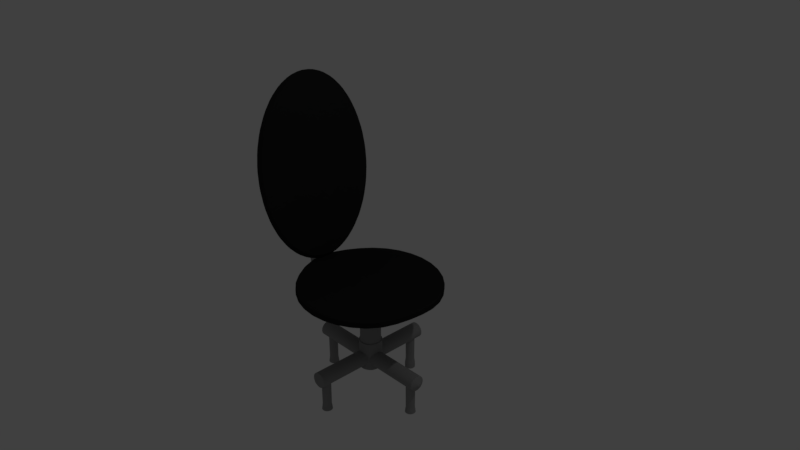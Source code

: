 # Source: ROLLY_CHAIR.blend  (saved by Blender 2.79.0; exported with 4.5.12 LTS)
import bpy
from mathutils import Matrix  # noqa: F401  (used for matrix-valued properties, if any)

bpy.ops.wm.read_factory_settings(use_empty=True)
scene = bpy.context.scene
scene.name = 'Scene'

# ---- collections
col_collection_1 = bpy.data.collections.new('Collection 1'); scene.collection.children.link(col_collection_1)

# ---- materials (node trees are filled in below, after node groups)
mat_material_002 = bpy.data.materials.new('Material.002')
mat_material_002.alpha_threshold = 0.0
mat_material_002.use_transparent_shadow = False
mat_material_002.diffuse_color = (0.2957, 0.2957, 0.2957, 1.0)
mat_material_002.roughness = 0.5
mat_material_001 = bpy.data.materials.new('Material.001')
mat_material_001.alpha_threshold = 0.0
mat_material_001.use_transparent_shadow = False
mat_material_001.diffuse_color = (0.01739, 0.01739, 0.01739, 1.0)
mat_material_001.roughness = 0.5

# ---- material node trees

# ---- world
world_world = bpy.data.worlds.new('World'); scene.world = world_world
world_world.color = (0.05088, 0.05088, 0.05088)
world_world.use_sun_shadow = False
world_world.sun_shadow_jitter_overblur = 0.0
world_world.cycles.sampling_method = 'MANUAL'

# ---- cameras
cam_camera = bpy.data.cameras.new('Camera')
cam_camera.clip_end = 100.0
cam_camera.lens = 35.0
cam_camera.sensor_width = 32.0
cam_camera.sensor_height = 18.0
cam_camera.ortho_scale = 7.314
cam_camera.dof.focus_distance = 0.0
cam_camera.dof.aperture_fstop = 128.0

# ---- lights
light_lamp = bpy.data.lights.new('Lamp', 'POINT')
light_lamp.transmission_factor = 0.0
light_lamp.cutoff_distance = 30.0
light_lamp.energy = 100.0
light_lamp.shadow_buffer_clip_start = 1.001
light_lamp.shadow_soft_size = 0.1
light_lamp.shadow_maximum_resolution = 0.006
light_lamp.use_absolute_resolution = True

# ---- meshes
me_circle_003 = bpy.data.meshes.new('Circle.003')
me_circle_003.from_pydata([(-2.039, 0.4394, -1.404), (-2.025, 0.4511, -1.404), (-2.014, 0.4654, -1.404), (-2.006, 0.4815, -1.402), (-2.001, 0.4989, -1.401), (-1.999, 0.5169, -1.401), (-2.001, 0.535, -1.403), (-2.007, 0.5524, -1.404), (-2.015, 0.5684, -1.404), (-2.027, 0.5823, -1.404), (-2.041, 0.5936, -1.404), (-2.058, 0.6019, -1.404), (-2.075, 0.6069, -1.404), (-2.093, 0.6084, -1.404), (-2.111, 0.6063, -1.404), (-2.129, 0.6008, -1.404), (-2.144, 0.5919, -1.404), (-2.158, 0.5802, -1.404), (-2.17, 0.5659, -1.404), (-2.178, 0.5497, -1.404), (-2.183, 0.5321, -1.402), (-2.184, 0.514, -1.401), (-2.182, 0.496, -1.401), (-2.177, 0.4788, -1.402), (-2.168, 0.4629, -1.404), (-2.156, 0.4491, -1.404), (-2.142, 0.4378, -1.404), (-2.126, 0.4295, -1.404), (-2.108, 0.4245, -1.404), (-2.09, 0.423, -1.404), (-2.072, 0.425, -1.404), (-2.055, 0.4306, -1.404), (-2.022, 0.4137, -1.868), (-2.004, 0.4293, -1.868), (-1.989, 0.4482, -1.868), (-1.978, 0.4695, -1.865), (-1.971, 0.4926, -1.864), (-1.969, 0.5166, -1.864), (-1.972, 0.5406, -1.866), (-1.979, 0.5637, -1.867), (-1.991, 0.5849, -1.868), (-2.006, 0.6033, -1.868), (-2.025, 0.6183, -1.868), (-2.047, 0.6293, -1.868), (-2.07, 0.636, -1.868), (-2.094, 0.6379, -1.868), (-2.118, 0.6352, -1.868), (-2.141, 0.6278, -1.868), (-2.162, 0.6161, -1.868), (-2.18, 0.6005, -1.868), (-2.195, 0.5816, -1.868), (-2.206, 0.5601, -1.867), (-2.213, 0.5368, -1.866), (-2.215, 0.5127, -1.864), (-2.212, 0.4888, -1.864), (-2.205, 0.466, -1.865), (-2.193, 0.445, -1.868), (-2.177, 0.4266, -1.868), (-2.159, 0.4116, -1.868), (-2.137, 0.4005, -1.868), (-2.114, 0.3939, -1.868), (-2.09, 0.3919, -1.868), (-2.066, 0.3947, -1.868), (-2.043, 0.402, -1.868), (-2.011, 0.3983, -1.868), (-1.99, 0.4162, -1.868), (-1.973, 0.438, -1.868), (-1.96, 0.4626, -1.865), (-1.952, 0.4892, -1.863), (-1.95, 0.5168, -1.864), (-1.953, 0.5445, -1.866), (-1.962, 0.5711, -1.867), (-1.975, 0.5955, -1.868), (-1.993, 0.6168, -1.868), (-2.015, 0.6341, -1.868), (-2.04, 0.6468, -1.868), (-2.066, 0.6545, -1.868), (-2.094, 0.6567, -1.868), (-2.122, 0.6536, -1.868), (-2.148, 0.6451, -1.868), (-2.173, 0.6316, -1.868), (-2.194, 0.6136, -1.868), (-2.211, 0.5918, -1.868), (-2.224, 0.567, -1.867), (-2.231, 0.5401, -1.865), (-2.234, 0.5124, -1.863), (-2.231, 0.4848, -1.863), (-2.222, 0.4585, -1.865), (-2.209, 0.4343, -1.868), (-2.191, 0.4131, -1.868), (-2.169, 0.3958, -1.868), (-2.144, 0.3831, -1.868), (-2.117, 0.3754, -1.868), (-2.09, 0.3731, -1.868), (-2.062, 0.3763, -1.868), (-2.036, 0.3848, -1.868), (-2.011, 0.3977, -2.268), (-1.99, 0.4157, -2.268), (-1.973, 0.4374, -2.267), (-1.96, 0.462, -2.265), (-1.952, 0.4886, -2.263), (-1.95, 0.5162, -2.263), (-1.953, 0.5439, -2.265), (-1.962, 0.5705, -2.267), (-1.975, 0.595, -2.268), (-1.993, 0.6162, -2.268), (-2.015, 0.6335, -2.268), (-2.04, 0.6462, -2.268), (-2.067, 0.6539, -2.268), (-2.094, 0.6562, -2.268), (-2.122, 0.653, -2.268), (-2.148, 0.6445, -2.268), (-2.173, 0.631, -2.268), (-2.194, 0.613, -2.268), (-2.211, 0.5912, -2.268), (-2.224, 0.5664, -2.267), (-2.232, 0.5395, -2.265), (-2.234, 0.5118, -2.263), (-2.231, 0.4842, -2.263), (-2.222, 0.4579, -2.264), (-2.209, 0.4337, -2.267), (-2.191, 0.4125, -2.268), (-2.169, 0.3952, -2.268), (-2.144, 0.3825, -2.268), (-2.117, 0.3748, -2.268), (-2.09, 0.3725, -2.268), (-2.062, 0.3757, -2.268), (-2.036, 0.3842, -2.268), (-2.002, 0.3839, -2.276), (-1.978, 0.4039, -2.276), (-1.959, 0.4282, -2.275), (-1.945, 0.4558, -2.273), (-1.936, 0.4855, -2.271), (-1.934, 0.5164, -2.271), (-1.937, 0.5473, -2.273), (-1.947, 0.577, -2.275), (-1.962, 0.6044, -2.276), (-1.982, 0.6281, -2.276), (-2.006, 0.6474, -2.276), (-2.034, 0.6616, -2.276), (-2.064, 0.6702, -2.276), (-2.095, 0.6727, -2.276), (-2.125, 0.6692, -2.276), (-2.155, 0.6597, -2.276), (-2.182, 0.6447, -2.276), (-2.206, 0.6246, -2.276), (-2.225, 0.6002, -2.276), (-2.239, 0.5724, -2.275), (-2.248, 0.5424, -2.273), (-2.251, 0.5114, -2.271), (-2.247, 0.4806, -2.271), (-2.238, 0.4511, -2.273), (-2.222, 0.4241, -2.275), (-2.202, 0.4004, -2.276), (-2.178, 0.3811, -2.276), (-2.15, 0.3669, -2.276), (-2.121, 0.3583, -2.276), (-2.09, 0.3558, -2.276), (-2.059, 0.3593, -2.276), (-2.029, 0.3688, -2.276), (-2.002, 0.3833, -2.681), (-1.978, 0.4033, -2.681), (-1.959, 0.4276, -2.681), (-1.945, 0.4552, -2.678), (-1.936, 0.4849, -2.676), (-1.934, 0.5158, -2.676), (-1.937, 0.5467, -2.678), (-1.947, 0.5764, -2.681), (-1.962, 0.6038, -2.681), (-1.982, 0.6275, -2.681), (-2.006, 0.6468, -2.681), (-2.034, 0.661, -2.681), (-2.064, 0.6696, -2.681), (-2.095, 0.6721, -2.681), (-2.126, 0.6686, -2.681), (-2.155, 0.6591, -2.681), (-2.182, 0.6441, -2.681), (-2.206, 0.624, -2.681), (-2.225, 0.5996, -2.681), (-2.24, 0.5718, -2.68), (-2.248, 0.5418, -2.678), (-2.251, 0.5108, -2.676), (-2.247, 0.48, -2.676), (-2.238, 0.4505, -2.678), (-2.223, 0.4235, -2.681), (-2.202, 0.3998, -2.681), (-2.178, 0.3805, -2.681), (-2.151, 0.3663, -2.681), (-2.121, 0.3577, -2.681), (-2.09, 0.3552, -2.681), (-2.059, 0.3587, -2.681), (-2.029, 0.3682, -2.681)], [], [(13, 12, 44, 45), (48, 47, 79, 80), (0, 31, 63, 32), (14, 13, 45, 46), (1, 0, 32, 33), (15, 14, 46, 47), (2, 1, 33, 34), (16, 15, 47, 48), (3, 2, 34, 35), (17, 16, 48, 49), (4, 3, 35, 36), (18, 17, 49, 50), (5, 4, 36, 37), (24, 23, 55, 56), (19, 18, 50, 51), (6, 5, 37, 38), (25, 24, 56, 57), (20, 19, 51, 52), (7, 6, 38, 39), (26, 25, 57, 58), (21, 20, 52, 53), (8, 7, 39, 40), (27, 26, 58, 59), (22, 21, 53, 54), (9, 8, 40, 41), (28, 27, 59, 60), (23, 22, 54, 55), (10, 9, 41, 42), (29, 28, 60, 61), (11, 10, 42, 43), (30, 29, 61, 62), (12, 11, 43, 44), (31, 30, 62, 63), (88, 87, 119, 120), (35, 34, 66, 67), (49, 48, 80, 81), (36, 35, 67, 68), (50, 49, 81, 82), (37, 36, 68, 69), (56, 55, 87, 88), (51, 50, 82, 83), (38, 37, 69, 70), (57, 56, 88, 89), (52, 51, 83, 84), (39, 38, 70, 71), (58, 57, 89, 90), (53, 52, 84, 85), (40, 39, 71, 72), (59, 58, 90, 91), (54, 53, 85, 86), (41, 40, 72, 73), (60, 59, 91, 92), (55, 54, 86, 87), (42, 41, 73, 74), (61, 60, 92, 93), (43, 42, 74, 75), (62, 61, 93, 94), (44, 43, 75, 76), (63, 62, 94, 95), (45, 44, 76, 77), (32, 63, 95, 64), (46, 45, 77, 78), (33, 32, 64, 65), (47, 46, 78, 79), (34, 33, 65, 66), (123, 122, 154, 155), (83, 82, 114, 115), (70, 69, 101, 102), (89, 88, 120, 121), (84, 83, 115, 116), (71, 70, 102, 103), (90, 89, 121, 122), (85, 84, 116, 117), (72, 71, 103, 104), (91, 90, 122, 123), (86, 85, 117, 118), (73, 72, 104, 105), (92, 91, 123, 124), (87, 86, 118, 119), (74, 73, 105, 106), (93, 92, 124, 125), (75, 74, 106, 107), (94, 93, 125, 126), (76, 75, 107, 108), (95, 94, 126, 127), (77, 76, 108, 109), (64, 95, 127, 96), (78, 77, 109, 110), (65, 64, 96, 97), (79, 78, 110, 111), (66, 65, 97, 98), (80, 79, 111, 112), (67, 66, 98, 99), (81, 80, 112, 113), (68, 67, 99, 100), (82, 81, 113, 114), (69, 68, 100, 101), (158, 157, 189, 190), (118, 117, 149, 150), (105, 104, 136, 137), (124, 123, 155, 156), (119, 118, 150, 151), (106, 105, 137, 138), (125, 124, 156, 157), (107, 106, 138, 139), (126, 125, 157, 158), (108, 107, 139, 140), (127, 126, 158, 159), (109, 108, 140, 141), (96, 127, 159, 128), (110, 109, 141, 142), (97, 96, 128, 129), (111, 110, 142, 143), (98, 97, 129, 130), (112, 111, 143, 144), (99, 98, 130, 131), (113, 112, 144, 145), (100, 99, 131, 132), (114, 113, 145, 146), (101, 100, 132, 133), (120, 119, 151, 152), (115, 114, 146, 147), (102, 101, 133, 134), (121, 120, 152, 153), (116, 115, 147, 148), (103, 102, 134, 135), (122, 121, 153, 154), (117, 116, 148, 149), (104, 103, 135, 136), (183, 182, 181, 180, 179, 178, 177, 176, 175, 174, 173, 172, 171, 170, 169, 168, 167, 166, 165, 164, 163, 162, 161, 160, 191, 190, 189, 188, 187, 186, 185, 184), (140, 139, 171, 172), (159, 158, 190, 191), (141, 140, 172, 173), (128, 159, 191, 160), (142, 141, 173, 174), (129, 128, 160, 161), (143, 142, 174, 175), (130, 129, 161, 162), (144, 143, 175, 176), (131, 130, 162, 163), (145, 144, 176, 177), (132, 131, 163, 164), (146, 145, 177, 178), (133, 132, 164, 165), (152, 151, 183, 184), (147, 146, 178, 179), (134, 133, 165, 166), (153, 152, 184, 185), (148, 147, 179, 180), (135, 134, 166, 167), (154, 153, 185, 186), (149, 148, 180, 181), (136, 135, 167, 168), (155, 154, 186, 187), (150, 149, 181, 182), (137, 136, 168, 169), (156, 155, 187, 188), (151, 150, 182, 183), (138, 137, 169, 170), (157, 156, 188, 189), (139, 138, 170, 171)])
me_circle_003.materials.append(mat_material_002)
me_circle_003.use_remesh_preserve_volume = False
me_circle_003.use_remesh_preserve_attributes = False
me_circle_003.use_mirror_vertex_groups = False
me_circle_003.update()
me_circle_001 = bpy.data.meshes.new('Circle.001')
me_circle_001.from_pydata([(-0.5181, 0.2278, -0.07567), (-0.263, 1.34, -0.04681), (-0.2939, 1.306, 0.2142), (-0.3224, 1.231, 0.4633), (-0.3474, 1.117, 0.6912), (-0.368, 0.9695, 0.8889), (-0.3834, 0.7929, 1.049), (-0.3929, 0.5945, 1.165), (-0.3963, 0.3819, 1.233), (-0.3934, 0.1632, 1.25), (-0.3843, -0.0531, 1.215), (-0.3693, -0.2587, 1.13), (-0.3491, -0.4458, 0.9983), (-0.3243, -0.6071, 0.8244), (-0.296, -0.7364, 0.6154), (-0.2653, -0.8288, 0.3791), (-0.2333, -0.8807, 0.1247), (-0.2013, -0.8901, -0.138), (-0.1704, -0.8567, -0.3989), (-0.1419, -0.7817, -0.6481), (-0.1169, -0.6681, -0.876), (-0.09627, -0.5201, -1.074), (-0.08089, -0.3435, -1.234), (-0.07133, -0.1451, -1.35), (-0.06794, 0.06751, -1.418), (-0.07087, 0.2862, -1.435), (-0.07999, 0.5025, -1.4), (-0.09496, 0.7081, -1.315), (-0.1152, 0.8952, -1.183), (-0.1399, 1.056, -1.009), (-0.1682, 1.186, -0.8002), (-0.1989, 1.278, -0.5639), (-0.2309, 1.33, -0.3095), (-0.08701, 0.2304, -0.06181), (-0.1743, 1.345, -0.01623), (-0.2051, 1.312, 0.2447), (-0.2336, 1.237, 0.4939), (-0.2587, 1.123, 0.7218), (-0.2793, 0.9753, 0.9195), (-0.2946, 0.7987, 1.08), (-0.3042, 0.6003, 1.196), (-0.3076, 0.3876, 1.263), (-0.3047, 0.169, 1.28), (-0.2955, -0.04736, 1.246), (-0.2806, -0.253, 1.161), (-0.2603, -0.44, 1.029), (-0.2356, -0.6013, 0.855), (-0.2073, -0.7307, 0.646), (-0.1766, -0.8231, 0.4097), (-0.1446, -0.875, 0.1553), (-0.1125, -0.8844, -0.1074), (-0.08166, -0.851, -0.3684), (-0.05316, -0.776, -0.6176), (-0.02814, -0.6623, -0.8454), (-0.007538, -0.5144, -1.043), (0.007838, -0.3378, -1.203), (0.0174, -0.1394, -1.319), (0.02079, 0.07325, -1.387), (0.01786, 0.2919, -1.404), (0.008741, 0.5082, -1.369), (-0.006227, 0.7139, -1.284), (-0.02647, 0.9009, -1.152), (-0.0512, 1.062, -0.9786), (-0.07948, 1.192, -0.7696), (-0.1102, 1.284, -0.5333), (-0.1422, 1.336, -0.2789)], [], [(0, 2, 1), (0, 3, 2), (0, 4, 3), (0, 5, 4), (0, 6, 5), (0, 7, 6), (0, 8, 7), (0, 9, 8), (0, 10, 9), (0, 11, 10), (0, 12, 11), (0, 13, 12), (0, 14, 13), (0, 15, 14), (0, 16, 15), (0, 17, 16), (0, 18, 17), (0, 19, 18), (0, 20, 19), (0, 21, 20), (0, 22, 21), (0, 23, 22), (0, 24, 23), (0, 25, 24), (0, 26, 25), (0, 27, 26), (0, 28, 27), (0, 29, 28), (0, 30, 29), (0, 31, 30), (0, 32, 31), (0, 1, 32), (33, 34, 35), (33, 35, 36), (33, 36, 37), (33, 37, 38), (33, 38, 39), (33, 39, 40), (33, 40, 41), (33, 41, 42), (33, 42, 43), (33, 43, 44), (33, 44, 45), (33, 45, 46), (33, 46, 47), (33, 47, 48), (33, 48, 49), (33, 49, 50), (33, 50, 51), (33, 51, 52), (33, 52, 53), (33, 53, 54), (33, 54, 55), (33, 55, 56), (33, 56, 57), (33, 57, 58), (33, 58, 59), (33, 59, 60), (33, 60, 61), (33, 61, 62), (33, 62, 63), (33, 63, 64), (33, 64, 65), (33, 65, 34), (1, 2, 35, 34), (14, 15, 48, 47), (21, 22, 55, 54), (28, 29, 62, 61), (8, 9, 42, 41), (15, 16, 49, 48), (22, 23, 56, 55), (2, 3, 36, 35), (29, 30, 63, 62), (9, 10, 43, 42), (16, 17, 50, 49), (23, 24, 57, 56), (3, 4, 37, 36), (30, 31, 64, 63), (10, 11, 44, 43), (17, 18, 51, 50), (24, 25, 58, 57), (4, 5, 38, 37), (31, 32, 65, 64), (11, 12, 45, 44), (18, 19, 52, 51), (25, 26, 59, 58), (5, 6, 39, 38), (32, 1, 34, 65), (12, 13, 46, 45), (19, 20, 53, 52), (26, 27, 60, 59), (6, 7, 40, 39), (13, 14, 47, 46), (20, 21, 54, 53), (27, 28, 61, 60), (7, 8, 41, 40)])
me_circle_001.materials.append(mat_material_001)
me_circle_001.use_remesh_preserve_volume = False
me_circle_001.use_remesh_preserve_attributes = False
me_circle_001.use_mirror_vertex_groups = False
me_circle_001.update()
me_cylinder_001 = bpy.data.meshes.new('Cylinder.001')
me_cylinder_001.from_pydata([(-0.06004, -2.977, 4.924), (-0.06004, -2.962, 6.028), (0.0449, -2.987, 4.924), (0.04785, -2.972, 6.028), (0.1458, -3.018, 4.924), (0.1516, -3.004, 6.028), (0.2388, -3.067, 4.924), (0.2472, -3.055, 6.028), (0.3203, -3.134, 4.924), (0.331, -3.123, 6.028), (0.3872, -3.216, 4.924), (0.3998, -3.207, 6.028), (0.4369, -3.309, 4.924), (0.4509, -3.303, 6.028), (0.4675, -3.41, 4.924), (0.4823, -3.407, 6.028), (0.4778, -3.515, 4.924), (0.493, -3.515, 6.028), (0.4675, -3.619, 4.924), (0.4823, -3.622, 6.028), (0.4369, -3.72, 4.924), (0.4509, -3.726, 6.028), (0.3872, -3.813, 4.924), (0.3998, -3.822, 6.028), (0.3203, -3.895, 4.924), (0.331, -3.906, 6.028), (0.2388, -3.962, 4.924), (0.2472, -3.974, 6.028), (0.1458, -4.011, 4.924), (0.1516, -4.025, 6.028), (0.0449, -4.042, 4.924), (0.04785, -4.057, 6.028), (-0.06004, -4.052, 4.924), (-0.06004, -4.067, 6.028), (-0.165, -4.042, 4.924), (-0.1679, -4.057, 6.028), (-0.2659, -4.011, 4.924), (-0.2717, -4.025, 6.028), (-0.3589, -3.962, 4.924), (-0.3673, -3.974, 6.028), (-0.4404, -3.895, 4.924), (-0.4511, -3.906, 6.028), (-0.5073, -3.813, 4.924), (-0.5198, -3.822, 6.028), (-0.557, -3.72, 4.924), (-0.5709, -3.726, 6.028), (-0.5876, -3.619, 4.924), (-0.6024, -3.622, 6.028), (-0.5979, -3.515, 4.924), (-0.613, -3.515, 6.028), (-0.5876, -3.41, 4.924), (-0.6024, -3.407, 6.028), (-0.557, -3.309, 4.924), (-0.5709, -3.303, 6.028), (-0.5073, -3.216, 4.924), (-0.5198, -3.207, 6.028), (-0.4404, -3.134, 4.924), (-0.4511, -3.123, 6.028), (-0.3589, -3.067, 4.924), (-0.3673, -3.055, 6.028), (-0.2659, -3.018, 4.924), (-0.2717, -3.004, 6.028), (-0.165, -2.987, 4.924), (-0.1679, -2.972, 6.028), (-0.03766, -2.883, -0.152), (0.0629, -2.893, -0.152), (0.1596, -2.922, -0.152), (0.2487, -2.97, -0.152), (0.3268, -3.034, -0.152), (0.391, -3.112, -0.152), (0.4386, -3.201, -0.152), (0.4679, -3.298, -0.152), (0.4778, -3.398, -0.152), (0.4679, -3.499, -0.152), (0.4386, -3.596, -0.152), (0.391, -3.685, -0.152), (0.3268, -3.763, -0.152), (0.2487, -3.827, -0.152), (0.1596, -3.875, -0.152), (0.0629, -3.904, -0.152), (-0.03766, -3.914, -0.152), (-0.1382, -3.904, -0.152), (-0.2349, -3.875, -0.152), (-0.324, -3.827, -0.152), (-0.4022, -3.763, -0.152), (-0.4663, -3.685, -0.152), (-0.5139, -3.596, -0.152), (-0.5432, -3.499, -0.152), (-0.5531, -3.398, -0.152), (-0.5432, -3.298, -0.152), (-0.5139, -3.201, -0.152), (-0.4663, -3.112, -0.152), (-0.4022, -3.034, -0.152), (-0.324, -2.97, -0.152), (-0.2349, -2.922, -0.152), (-0.1382, -2.893, -0.152), (-0.02237, -2.962, -0.3222), (0.07782, -2.974, -0.3266), (0.1736, -3.003, -0.3413), (0.2612, -3.047, -0.3657), (0.3373, -3.104, -0.399), (0.3991, -3.173, -0.4399), (0.444, -3.25, -0.4867), (0.4705, -3.334, -0.5377), (0.4774, -3.419, -0.5909), (0.4645, -3.504, -0.6443), (0.4323, -3.585, -0.6958), (0.3821, -3.658, -0.7435), (0.3157, -3.722, -0.7854), (0.2358, -3.773, -0.8201), (0.1453, -3.81, -0.8461), (0.04782, -3.831, -0.8625), (-0.05296, -3.835, -0.8686), (-0.1531, -3.823, -0.8643), (-0.2489, -3.794, -0.8496), (-0.3365, -3.75, -0.8251), (-0.4127, -3.693, -0.7918), (-0.4744, -3.624, -0.751), (-0.5194, -3.546, -0.7041), (-0.5458, -3.463, -0.6531), (-0.5527, -3.378, -0.5999), (-0.5398, -3.293, -0.5465), (-0.5076, -3.212, -0.495), (-0.4574, -3.138, -0.4474), (-0.391, -3.075, -0.4054), (-0.3111, -3.024, -0.3707), (-0.2206, -2.987, -0.3447), (-0.1231, -2.966, -0.3283), (-0.01485, -2.824, -0.5433), (0.08534, -2.836, -0.5477), (0.1811, -2.865, -0.5624), (0.2687, -2.909, -0.5868), (0.3449, -2.966, -0.6201), (0.4066, -3.035, -0.661), (0.4515, -3.112, -0.7078), (0.478, -3.196, -0.7588), (0.4849, -3.281, -0.812), (0.472, -3.366, -0.8654), (0.4398, -3.447, -0.9169), (0.3896, -3.52, -0.9646), (0.3232, -3.584, -1.007), (0.2433, -3.635, -1.041), (0.1528, -3.672, -1.067), (0.05534, -3.693, -1.084), (-0.04544, -3.697, -1.09), (-0.1456, -3.685, -1.085), (-0.2414, -3.656, -1.071), (-0.329, -3.612, -1.046), (-0.4052, -3.555, -1.013), (-0.4669, -3.486, -0.972), (-0.5118, -3.408, -0.9252), (-0.5383, -3.325, -0.8742), (-0.5452, -3.24, -0.821), (-0.5323, -3.155, -0.7676), (-0.5001, -3.074, -0.7161), (-0.4499, -3.0, -0.6685), (-0.3835, -2.937, -0.6265), (-0.3036, -2.886, -0.5918), (-0.2131, -2.849, -0.5658), (-0.1156, -2.828, -0.5494), (-0.008417, -2.825, -0.5997), (0.09177, -2.835, -0.6081), (0.1875, -2.857, -0.6317), (0.2752, -2.89, -0.6697), (0.3513, -2.933, -0.7207), (0.413, -2.984, -0.7826), (0.458, -3.04, -0.853), (0.4844, -3.101, -0.9293), (0.4913, -3.163, -1.009), (0.4785, -3.225, -1.088), (0.4463, -3.283, -1.164), (0.396, -3.336, -1.234), (0.3297, -3.382, -1.295), (0.2497, -3.418, -1.345), (0.1593, -3.443, -1.382), (0.06177, -3.458, -1.404), (-0.03901, -3.459, -1.412), (-0.1392, -3.449, -1.403), (-0.2349, -3.427, -1.38), (-0.3226, -3.394, -1.342), (-0.3987, -3.352, -1.291), (-0.4605, -3.301, -1.229), (-0.5054, -3.244, -1.158), (-0.5318, -3.183, -1.082), (-0.5388, -3.121, -1.003), (-0.5259, -3.06, -0.9237), (-0.4937, -3.001, -0.8477), (-0.4435, -2.948, -0.7777), (-0.3771, -2.903, -0.7166), (-0.2971, -2.867, -0.6665), (-0.2067, -2.841, -0.6295), (-0.1092, -2.827, -0.6069), (-0.0009365, -2.696, -0.7107), (0.09925, -2.705, -0.7207), (0.195, -2.722, -0.7478), (0.2826, -2.748, -0.791), (0.3588, -2.781, -0.8485), (0.4205, -2.82, -0.9183), (0.4655, -2.864, -0.9975), (0.4919, -2.911, -1.083), (0.4988, -2.958, -1.172), (0.4859, -3.005, -1.261), (0.4538, -3.049, -1.346), (0.4035, -3.089, -1.424), (0.3371, -3.123, -1.492), (0.2572, -3.15, -1.547), (0.1667, -3.169, -1.588), (0.06925, -3.179, -1.613), (-0.03153, -3.18, -1.621), (-0.1317, -3.171, -1.611), (-0.2275, -3.154, -1.583), (-0.3151, -3.128, -1.54), (-0.3912, -3.095, -1.483), (-0.453, -3.056, -1.413), (-0.4979, -3.012, -1.334), (-0.5244, -2.965, -1.248), (-0.5313, -2.918, -1.159), (-0.5184, -2.871, -1.07), (-0.4862, -2.827, -0.9855), (-0.436, -2.787, -0.9074), (-0.3696, -2.753, -0.8393), (-0.2897, -2.726, -0.7837), (-0.1992, -2.707, -0.7428), (-0.1017, -2.697, -0.7182), (0.008337, -2.484, -0.8306), (0.1085, -2.491, -0.8418), (0.2043, -2.504, -0.8713), (0.2919, -2.523, -0.9179), (0.368, -2.547, -0.9798), (0.4298, -2.575, -1.055), (0.4747, -2.607, -1.14), (0.5012, -2.64, -1.231), (0.5081, -2.673, -1.326), (0.4952, -2.706, -1.421), (0.463, -2.737, -1.512), (0.4128, -2.765, -1.595), (0.3464, -2.788, -1.667), (0.2665, -2.807, -1.726), (0.176, -2.819, -1.77), (0.07852, -2.825, -1.796), (-0.02225, -2.825, -1.803), (-0.1224, -2.818, -1.792), (-0.2182, -2.804, -1.762), (-0.3058, -2.785, -1.716), (-0.382, -2.761, -1.654), (-0.4437, -2.733, -1.579), (-0.4886, -2.702, -1.494), (-0.5151, -2.669, -1.402), (-0.522, -2.635, -1.307), (-0.5091, -2.602, -1.213), (-0.4769, -2.571, -1.122), (-0.4267, -2.544, -1.039), (-0.3603, -2.52, -0.9663), (-0.2804, -2.502, -0.9073), (-0.1899, -2.489, -0.864), (-0.09244, -2.483, -0.8381), (0.01626, -2.419, -0.8933), (0.1164, -2.422, -0.9063), (0.2122, -2.423, -0.9386), (0.2998, -2.423, -0.9889), (0.376, -2.422, -1.055), (0.4377, -2.42, -1.135), (0.4827, -2.417, -1.226), (0.5091, -2.414, -1.323), (0.516, -2.409, -1.424), (0.5031, -2.404, -1.524), (0.471, -2.399, -1.62), (0.4207, -2.393, -1.707), (0.3543, -2.388, -1.783), (0.2744, -2.383, -1.845), (0.1839, -2.378, -1.89), (0.08645, -2.374, -1.916), (-0.01433, -2.371, -1.923), (-0.1145, -2.368, -1.91), (-0.2103, -2.367, -1.877), (-0.2979, -2.367, -1.827), (-0.374, -2.368, -1.761), (-0.4358, -2.37, -1.681), (-0.4807, -2.373, -1.59), (-0.5072, -2.376, -1.493), (-0.5141, -2.381, -1.392), (-0.5012, -2.386, -1.292), (-0.469, -2.391, -1.196), (-0.4188, -2.397, -1.109), (-0.3524, -2.402, -1.033), (-0.2725, -2.407, -0.9712), (-0.182, -2.412, -0.9264), (-0.08452, -2.416, -0.9001), (0.0333, 3.915, -0.866), (0.1335, 3.913, -0.879), (0.2292, 3.912, -0.9113), (0.3169, 3.912, -0.9616), (0.393, 3.913, -1.028), (0.4548, 3.914, -1.108), (0.4997, 3.917, -1.199), (0.5261, 3.921, -1.296), (0.5331, 3.926, -1.397), (0.5202, 3.931, -1.497), (0.488, 3.936, -1.592), (0.4378, 3.941, -1.68), (0.3714, 3.947, -1.756), (0.2914, 3.952, -1.818), (0.201, 3.957, -1.862), (0.1035, 3.961, -1.889), (0.002714, 3.964, -1.895), (-0.09747, 3.966, -1.882), (-0.1932, 3.967, -1.85), (-0.2809, 3.968, -1.8), (-0.357, 3.967, -1.733), (-0.4187, 3.965, -1.653), (-0.4637, 3.962, -1.563), (-0.4901, 3.958, -1.465), (-0.497, 3.954, -1.365), (-0.4842, 3.949, -1.265), (-0.452, 3.943, -1.169), (-0.4017, 3.938, -1.081), (-0.3354, 3.933, -1.005), (-0.2554, 3.927, -0.9439), (-0.165, 3.923, -0.8991), (-0.06747, 3.919, -0.8728), (0.04895, 4.143, -0.9672), (0.1491, 4.149, -0.9788), (0.2449, 4.168, -1.005), (0.3325, 4.2, -1.044), (0.4087, 4.241, -1.096), (0.4704, 4.293, -1.158), (0.5153, 4.351, -1.227), (0.5418, 4.414, -1.301), (0.5487, 4.48, -1.377), (0.5358, 4.546, -1.452), (0.5036, 4.61, -1.524), (0.4534, 4.669, -1.589), (0.387, 4.72, -1.645), (0.3071, 4.762, -1.691), (0.2166, 4.794, -1.723), (0.1191, 4.813, -1.741), (0.01836, 4.82, -1.744), (-0.08183, 4.814, -1.733), (-0.1776, 4.795, -1.706), (-0.2652, 4.764, -1.667), (-0.3414, 4.722, -1.615), (-0.4031, 4.671, -1.554), (-0.448, 4.612, -1.485), (-0.4745, 4.549, -1.411), (-0.4814, 4.483, -1.334), (-0.4685, 4.417, -1.259), (-0.4363, 4.353, -1.187), (-0.3861, 4.295, -1.122), (-0.3197, 4.243, -1.066), (-0.2398, 4.201, -1.021), (-0.1493, 4.169, -0.9886), (-0.05183, 4.15, -0.9705), (0.06224, 4.364, -0.8319), (0.1624, 4.375, -0.8401), (0.2582, 4.402, -0.8564), (0.3458, 4.447, -0.8803), (0.422, 4.506, -0.9109), (0.4837, 4.577, -0.9469), (0.5286, 4.658, -0.987), (0.5551, 4.746, -1.03), (0.562, 4.837, -1.073), (0.5491, 4.928, -1.116), (0.5169, 5.014, -1.156), (0.4667, 5.094, -1.193), (0.4003, 5.164, -1.224), (0.3204, 5.221, -1.248), (0.2299, 5.262, -1.265), (0.1324, 5.287, -1.274), (0.03165, 5.295, -1.274), (-0.06853, 5.284, -1.266), (-0.1643, 5.257, -1.25), (-0.2519, 5.212, -1.226), (-0.3281, 5.153, -1.195), (-0.3898, 5.082, -1.159), (-0.4347, 5.001, -1.119), (-0.4612, 4.913, -1.077), (-0.4681, 4.822, -1.033), (-0.4552, 4.731, -0.9904), (-0.423, 4.645, -0.95), (-0.3728, 4.565, -0.9136), (-0.3064, 4.495, -0.8826), (-0.2265, 4.438, -0.8581), (-0.136, 4.397, -0.8411), (-0.03853, 4.372, -0.8323), (0.07289, 4.523, -0.4986), (0.1731, 4.533, -0.5067), (0.2688, 4.561, -0.5231), (0.3565, 4.605, -0.547), (0.4326, 4.664, -0.5775), (0.4943, 4.736, -0.6135), (0.5393, 4.817, -0.6536), (0.5657, 4.905, -0.6963), (0.5726, 4.996, -0.7398), (0.5598, 5.086, -0.7826), (0.5276, 5.173, -0.823), (0.4773, 5.253, -0.8594), (0.411, 5.323, -0.8904), (0.331, 5.379, -0.9149), (0.2406, 5.421, -0.9319), (0.1431, 5.446, -0.9407), (0.0423, 5.454, -0.9411), (-0.05789, 5.443, -0.9329), (-0.1536, 5.415, -0.9166), (-0.2413, 5.371, -0.8927), (-0.3174, 5.312, -0.8621), (-0.3791, 5.241, -0.8261), (-0.4241, 5.16, -0.786), (-0.4505, 5.072, -0.7434), (-0.4575, 4.981, -0.6998), (-0.4446, 4.89, -0.6571), (-0.4124, 4.803, -0.6167), (-0.3622, 4.724, -0.5803), (-0.2958, 4.654, -0.5493), (-0.2158, 4.597, -0.5248), (-0.1254, 4.556, -0.5078), (-0.02789, 4.53, -0.4989), (0.07289, 4.523, -0.4986), (0.1731, 4.533, -0.5067), (0.2688, 4.561, -0.5231), (0.3565, 4.605, -0.547), (0.4326, 4.664, -0.5775), (0.4943, 4.736, -0.6135), (0.5393, 4.817, -0.6536), (0.5657, 4.905, -0.6963), (0.5726, 4.996, -0.7398), (0.5598, 5.086, -0.7826), (0.5276, 5.173, -0.823), (0.4773, 5.253, -0.8594), (0.411, 5.323, -0.8904), (0.331, 5.379, -0.9149), (0.2406, 5.421, -0.9319), (0.1431, 5.446, -0.9407), (0.0423, 5.454, -0.9411), (-0.05789, 5.443, -0.9329), (-0.1536, 5.415, -0.9166), (-0.2413, 5.371, -0.8927), (-0.3174, 5.312, -0.8621), (-0.3791, 5.241, -0.8261), (-0.4241, 5.16, -0.786), (-0.4505, 5.072, -0.7434), (-0.4575, 4.981, -0.6998), (-0.4446, 4.89, -0.6571), (-0.4124, 4.803, -0.6167), (-0.3622, 4.724, -0.5803), (-0.2958, 4.654, -0.5493), (-0.2158, 4.597, -0.5248), (-0.1254, 4.556, -0.5078), (-0.02789, 4.53, -0.4989), (0.07289, 4.486, -0.35), (0.1731, 4.498, -0.3558), (0.2688, 4.529, -0.3658), (0.3565, 4.577, -0.3796), (0.4326, 4.642, -0.3968), (0.4943, 4.719, -0.4167), (0.5393, 4.807, -0.4385), (0.5657, 4.902, -0.4614), (0.5726, 5.0, -0.4844), (0.5598, 5.098, -0.5068), (0.5276, 5.191, -0.5277), (0.4773, 5.277, -0.5461), (0.411, 5.351, -0.5616), (0.331, 5.412, -0.5733), (0.2406, 5.456, -0.581), (0.1431, 5.483, -0.5842), (0.0423, 5.49, -0.583), (-0.05789, 5.478, -0.5772), (-0.1536, 5.448, -0.5673), (-0.2413, 5.399, -0.5534), (-0.3174, 5.335, -0.5362), (-0.3791, 5.258, -0.5163), (-0.4241, 5.17, -0.4945), (-0.4505, 5.075, -0.4716), (-0.4575, 4.977, -0.4486), (-0.4446, 4.879, -0.4262), (-0.4124, 4.786, -0.4054), (-0.3622, 4.7, -0.3869), (-0.2958, 4.625, -0.3715), (-0.2158, 4.565, -0.3597), (-0.1254, 4.52, -0.352), (-0.02789, 4.494, -0.3488)], [], [(0, 1, 3, 2), (2, 3, 5, 4), (4, 5, 7, 6), (6, 7, 9, 8), (8, 9, 11, 10), (10, 11, 13, 12), (12, 13, 15, 14), (14, 15, 17, 16), (16, 17, 19, 18), (18, 19, 21, 20), (20, 21, 23, 22), (22, 23, 25, 24), (24, 25, 27, 26), (26, 27, 29, 28), (28, 29, 31, 30), (30, 31, 33, 32), (32, 33, 35, 34), (34, 35, 37, 36), (36, 37, 39, 38), (38, 39, 41, 40), (40, 41, 43, 42), (42, 43, 45, 44), (44, 45, 47, 46), (46, 47, 49, 48), (48, 49, 51, 50), (50, 51, 53, 52), (52, 53, 55, 54), (54, 55, 57, 56), (56, 57, 59, 58), (58, 59, 61, 60), (3, 1, 63, 61, 59, 57, 55, 53, 51, 49, 47, 45, 43, 41, 39, 37, 35, 33, 31, 29, 27, 25, 23, 21, 19, 17, 15, 13, 11, 9, 7, 5), (60, 61, 63, 62), (62, 63, 1, 0), (10, 12, 70, 69), (64, 65, 97, 96), (28, 30, 79, 78), (46, 48, 88, 87), (2, 4, 66, 65), (20, 22, 75, 74), (38, 40, 84, 83), (56, 58, 93, 92), (12, 14, 71, 70), (30, 32, 80, 79), (48, 50, 89, 88), (4, 6, 67, 66), (22, 24, 76, 75), (40, 42, 85, 84), (58, 60, 94, 93), (14, 16, 72, 71), (32, 34, 81, 80), (50, 52, 90, 89), (6, 8, 68, 67), (24, 26, 77, 76), (42, 44, 86, 85), (60, 62, 95, 94), (16, 18, 73, 72), (34, 36, 82, 81), (52, 54, 91, 90), (8, 10, 69, 68), (26, 28, 78, 77), (44, 46, 87, 86), (0, 2, 65, 64), (62, 0, 64, 95), (18, 20, 74, 73), (36, 38, 83, 82), (54, 56, 92, 91), (99, 100, 132, 131), (91, 92, 124, 123), (78, 79, 111, 110), (65, 66, 98, 97), (92, 93, 125, 124), (79, 80, 112, 111), (66, 67, 99, 98), (93, 94, 126, 125), (80, 81, 113, 112), (67, 68, 100, 99), (94, 95, 127, 126), (81, 82, 114, 113), (68, 69, 101, 100), (95, 64, 96, 127), (82, 83, 115, 114), (69, 70, 102, 101), (83, 84, 116, 115), (70, 71, 103, 102), (84, 85, 117, 116), (71, 72, 104, 103), (85, 86, 118, 117), (72, 73, 105, 104), (86, 87, 119, 118), (73, 74, 106, 105), (87, 88, 120, 119), (74, 75, 107, 106), (88, 89, 121, 120), (75, 76, 108, 107), (89, 90, 122, 121), (76, 77, 109, 108), (90, 91, 123, 122), (77, 78, 110, 109), (134, 135, 167, 166), (126, 127, 159, 158), (113, 114, 146, 145), (100, 101, 133, 132), (127, 96, 128, 159), (114, 115, 147, 146), (101, 102, 134, 133), (115, 116, 148, 147), (102, 103, 135, 134), (116, 117, 149, 148), (103, 104, 136, 135), (117, 118, 150, 149), (104, 105, 137, 136), (118, 119, 151, 150), (105, 106, 138, 137), (119, 120, 152, 151), (106, 107, 139, 138), (120, 121, 153, 152), (107, 108, 140, 139), (121, 122, 154, 153), (108, 109, 141, 140), (122, 123, 155, 154), (109, 110, 142, 141), (96, 97, 129, 128), (123, 124, 156, 155), (110, 111, 143, 142), (97, 98, 130, 129), (124, 125, 157, 156), (111, 112, 144, 143), (98, 99, 131, 130), (125, 126, 158, 157), (112, 113, 145, 144), (169, 170, 202, 201), (148, 149, 181, 180), (135, 136, 168, 167), (149, 150, 182, 181), (136, 137, 169, 168), (150, 151, 183, 182), (137, 138, 170, 169), (151, 152, 184, 183), (138, 139, 171, 170), (152, 153, 185, 184), (139, 140, 172, 171), (153, 154, 186, 185), (140, 141, 173, 172), (154, 155, 187, 186), (141, 142, 174, 173), (128, 129, 161, 160), (155, 156, 188, 187), (142, 143, 175, 174), (129, 130, 162, 161), (156, 157, 189, 188), (143, 144, 176, 175), (130, 131, 163, 162), (157, 158, 190, 189), (144, 145, 177, 176), (131, 132, 164, 163), (158, 159, 191, 190), (145, 146, 178, 177), (132, 133, 165, 164), (159, 128, 160, 191), (146, 147, 179, 178), (133, 134, 166, 165), (147, 148, 180, 179), (204, 205, 237, 236), (183, 184, 216, 215), (170, 171, 203, 202), (184, 185, 217, 216), (171, 172, 204, 203), (185, 186, 218, 217), (172, 173, 205, 204), (186, 187, 219, 218), (173, 174, 206, 205), (160, 161, 193, 192), (187, 188, 220, 219), (174, 175, 207, 206), (161, 162, 194, 193), (188, 189, 221, 220), (175, 176, 208, 207), (162, 163, 195, 194), (189, 190, 222, 221), (176, 177, 209, 208), (163, 164, 196, 195), (190, 191, 223, 222), (177, 178, 210, 209), (164, 165, 197, 196), (191, 160, 192, 223), (178, 179, 211, 210), (165, 166, 198, 197), (179, 180, 212, 211), (166, 167, 199, 198), (180, 181, 213, 212), (167, 168, 200, 199), (181, 182, 214, 213), (168, 169, 201, 200), (182, 183, 215, 214), (239, 240, 272, 271), (218, 219, 251, 250), (205, 206, 238, 237), (219, 220, 252, 251), (206, 207, 239, 238), (193, 194, 226, 225), (220, 221, 253, 252), (207, 208, 240, 239), (194, 195, 227, 226), (208, 209, 241, 240), (195, 196, 228, 227), (222, 223, 255, 254), (209, 210, 242, 241), (196, 197, 229, 228), (223, 192, 224, 255), (210, 211, 243, 242), (197, 198, 230, 229), (211, 212, 244, 243), (198, 199, 231, 230), (212, 213, 245, 244), (199, 200, 232, 231), (213, 214, 246, 245), (200, 201, 233, 232), (214, 215, 247, 246), (201, 202, 234, 233), (215, 216, 248, 247), (202, 203, 235, 234), (216, 217, 249, 248), (203, 204, 236, 235), (217, 218, 250, 249), (274, 275, 307, 306), (226, 227, 259, 258), (253, 254, 286, 285), (240, 241, 273, 272), (227, 228, 260, 259), (254, 255, 287, 286), (241, 242, 274, 273), (228, 229, 261, 260), (242, 243, 275, 274), (229, 230, 262, 261), (243, 244, 276, 275), (230, 231, 263, 262), (244, 245, 277, 276), (231, 232, 264, 263), (245, 246, 278, 277), (232, 233, 265, 264), (246, 247, 279, 278), (233, 234, 266, 265), (247, 248, 280, 279), (234, 235, 267, 266), (248, 249, 281, 280), (235, 236, 268, 267), (249, 250, 282, 281), (236, 237, 269, 268), (250, 251, 283, 282), (237, 238, 270, 269), (224, 225, 257, 256), (251, 252, 284, 283), (238, 239, 271, 270), (225, 226, 258, 257), (252, 253, 285, 284), (309, 310, 342, 341), (261, 262, 294, 293), (275, 276, 308, 307), (262, 263, 295, 294), (276, 277, 309, 308), (263, 264, 296, 295), (277, 278, 310, 309), (264, 265, 297, 296), (278, 279, 311, 310), (265, 266, 298, 297), (279, 280, 312, 311), (266, 267, 299, 298), (280, 281, 313, 312), (267, 268, 300, 299), (281, 282, 314, 313), (268, 269, 301, 300), (282, 283, 315, 314), (269, 270, 302, 301), (283, 284, 316, 315), (270, 271, 303, 302), (257, 258, 290, 289), (284, 285, 317, 316), (271, 272, 304, 303), (258, 259, 291, 290), (272, 273, 305, 304), (259, 260, 292, 291), (286, 287, 319, 318), (273, 274, 306, 305), (260, 261, 293, 292), (345, 346, 378, 377), (296, 297, 329, 328), (310, 311, 343, 342), (297, 298, 330, 329), (311, 312, 344, 343), (298, 299, 331, 330), (312, 313, 345, 344), (299, 300, 332, 331), (313, 314, 346, 345), (300, 301, 333, 332), (314, 315, 347, 346), (301, 302, 334, 333), (288, 289, 321, 320), (315, 316, 348, 347), (302, 303, 335, 334), (289, 290, 322, 321), (316, 317, 349, 348), (303, 304, 336, 335), (290, 291, 323, 322), (317, 318, 350, 349), (304, 305, 337, 336), (291, 292, 324, 323), (318, 319, 351, 350), (305, 306, 338, 337), (292, 293, 325, 324), (319, 288, 320, 351), (306, 307, 339, 338), (293, 294, 326, 325), (307, 308, 340, 339), (294, 295, 327, 326), (308, 309, 341, 340), (295, 296, 328, 327), (353, 354, 386, 385), (332, 333, 365, 364), (346, 347, 379, 378), (333, 334, 366, 365), (320, 321, 353, 352), (347, 348, 380, 379), (334, 335, 367, 366), (321, 322, 354, 353), (348, 349, 381, 380), (335, 336, 368, 367), (322, 323, 355, 354), (349, 350, 382, 381), (336, 337, 369, 368), (323, 324, 356, 355), (350, 351, 383, 382), (337, 338, 370, 369), (324, 325, 357, 356), (351, 320, 352, 383), (338, 339, 371, 370), (325, 326, 358, 357), (339, 340, 372, 371), (326, 327, 359, 358), (340, 341, 373, 372), (327, 328, 360, 359), (341, 342, 374, 373), (328, 329, 361, 360), (342, 343, 375, 374), (329, 330, 362, 361), (343, 344, 376, 375), (330, 331, 363, 362), (344, 345, 377, 376), (331, 332, 364, 363), (448, 449, 450, 451, 452, 453, 454, 455, 456, 457, 458, 459, 460, 461, 462, 463, 464, 465, 466, 467, 468, 469, 470, 471, 472, 473, 474, 475, 476, 477, 478, 479), (380, 381, 413, 412), (367, 368, 400, 399), (354, 355, 387, 386), (381, 382, 414, 413), (368, 369, 401, 400), (355, 356, 388, 387), (382, 383, 415, 414), (369, 370, 402, 401), (356, 357, 389, 388), (383, 352, 384, 415), (370, 371, 403, 402), (357, 358, 390, 389), (371, 372, 404, 403), (358, 359, 391, 390), (372, 373, 405, 404), (359, 360, 392, 391), (373, 374, 406, 405), (360, 361, 393, 392), (374, 375, 407, 406), (361, 362, 394, 393), (375, 376, 408, 407), (362, 363, 395, 394), (376, 377, 409, 408), (363, 364, 396, 395), (377, 378, 410, 409), (364, 365, 397, 396), (378, 379, 411, 410), (365, 366, 398, 397), (352, 353, 385, 384), (379, 380, 412, 411), (366, 367, 399, 398), (416, 447, 446, 445, 444, 443, 442, 441, 440, 439, 438, 437, 436, 435, 434, 433, 432, 431, 430, 429, 428, 427, 426, 425, 424, 423, 422, 421, 420, 419, 418, 417), (423, 424, 456, 455), (437, 438, 470, 469), (424, 425, 457, 456), (438, 439, 471, 470), (425, 426, 458, 457), (439, 440, 472, 471), (426, 427, 459, 458), (440, 441, 473, 472), (427, 428, 460, 459), (441, 442, 474, 473), (428, 429, 461, 460), (442, 443, 475, 474), (429, 430, 462, 461), (416, 417, 449, 448), (443, 444, 476, 475), (430, 431, 463, 462), (417, 418, 450, 449), (444, 445, 477, 476), (431, 432, 464, 463), (418, 419, 451, 450), (445, 446, 478, 477), (432, 433, 465, 464), (419, 420, 452, 451), (446, 447, 479, 478), (433, 434, 466, 465), (420, 421, 453, 452), (447, 416, 448, 479), (434, 435, 467, 466), (421, 422, 454, 453), (435, 436, 468, 467), (422, 423, 455, 454), (436, 437, 469, 468), (286, 318, 317, 285), (257, 289, 288, 319, 287, 256), (255, 224, 256, 287), (193, 225, 224, 192), (222, 254, 253, 221)])
me_cylinder_001.materials.append(mat_material_002)
me_cylinder_001.use_remesh_preserve_volume = False
me_cylinder_001.use_remesh_preserve_attributes = False
me_cylinder_001.use_mirror_vertex_groups = False
me_cylinder_001.update()
me_cylinder = bpy.data.meshes.new('Cylinder')
me_cylinder.from_pydata([(2.379, 2.915, -3.109), (2.379, 2.89, -1.599), (2.42, 2.911, -3.109), (2.415, 2.887, -1.599), (2.46, 2.899, -3.109), (2.451, 2.876, -1.599), (2.497, 2.879, -3.109), (2.483, 2.859, -1.599), (2.529, 2.853, -3.109), (2.511, 2.835, -1.599), (2.555, 2.821, -3.109), (2.535, 2.807, -1.599), (2.575, 2.784, -3.109), (2.552, 2.775, -1.599), (2.587, 2.744, -3.109), (2.563, 2.739, -1.599), (2.591, 2.703, -3.109), (2.566, 2.703, -1.599), (2.587, 2.661, -3.109), (2.563, 2.666, -1.599), (2.575, 2.621, -3.109), (2.552, 2.631, -1.599), (2.555, 2.585, -3.109), (2.535, 2.599, -1.599), (2.529, 2.553, -3.109), (2.511, 2.57, -1.599), (2.497, 2.526, -3.109), (2.483, 2.547, -1.599), (2.46, 2.507, -3.109), (2.451, 2.53, -1.599), (2.42, 2.494, -3.109), (2.415, 2.519, -1.599), (2.379, 2.49, -3.109), (2.379, 2.515, -1.599), (2.337, 2.494, -3.109), (2.342, 2.519, -1.599), (2.298, 2.507, -3.109), (2.307, 2.53, -1.599), (2.261, 2.526, -3.109), (2.275, 2.547, -1.599), (2.229, 2.553, -3.109), (2.246, 2.57, -1.599), (2.202, 2.585, -3.109), (2.223, 2.599, -1.599), (2.183, 2.621, -3.109), (2.206, 2.631, -1.599), (2.17, 2.661, -3.109), (2.195, 2.666, -1.599), (2.166, 2.703, -3.109), (2.191, 2.703, -1.599), (2.17, 2.744, -3.109), (2.195, 2.739, -1.599), (2.183, 2.784, -3.109), (2.206, 2.775, -1.599), (2.202, 2.821, -3.109), (2.223, 2.807, -1.599), (2.229, 2.853, -3.109), (2.246, 2.835, -1.599), (2.261, 2.879, -3.109), (2.275, 2.859, -1.599), (2.298, 2.899, -3.109), (2.307, 2.876, -1.599), (2.337, 2.911, -3.109), (2.342, 2.887, -1.599), (0.178, 3.02, -1.603), (2.729, 3.02, -1.603), (0.178, 3.013, -1.665), (2.729, 3.013, -1.665), (0.178, 2.995, -1.725), (2.729, 2.995, -1.725), (0.178, 2.966, -1.779), (2.729, 2.966, -1.779), (0.178, 2.927, -1.827), (2.729, 2.927, -1.827), (0.178, 2.879, -1.867), (2.729, 2.879, -1.867), (0.178, 2.824, -1.896), (2.729, 2.824, -1.896), (0.178, 2.765, -1.914), (2.729, 2.765, -1.914), (0.178, 2.703, -1.92), (2.729, 2.703, -1.92), (0.178, 2.641, -1.914), (2.729, 2.641, -1.914), (0.178, 2.582, -1.896), (2.729, 2.582, -1.896), (0.178, 2.527, -1.867), (2.729, 2.527, -1.867), (0.178, 2.479, -1.827), (2.729, 2.479, -1.827), (0.178, 2.439, -1.779), (2.729, 2.439, -1.779), (0.178, 2.41, -1.725), (2.729, 2.41, -1.725), (0.178, 2.392, -1.665), (2.729, 2.392, -1.665), (0.178, 2.386, -1.603), (2.729, 2.386, -1.603), (0.178, 2.392, -1.542), (2.729, 2.392, -1.542), (0.178, 2.41, -1.482), (2.729, 2.41, -1.482), (0.178, 2.439, -1.427), (2.729, 2.439, -1.427), (0.178, 2.479, -1.379), (2.729, 2.479, -1.379), (0.178, 2.527, -1.34), (2.729, 2.527, -1.34), (0.178, 2.582, -1.311), (2.729, 2.582, -1.311), (0.178, 2.641, -1.293), (2.729, 2.641, -1.293), (0.178, 2.703, -1.287), (2.729, 2.703, -1.287), (0.178, 2.765, -1.293), (2.729, 2.765, -1.293), (0.178, 2.824, -1.311), (2.729, 2.824, -1.311), (0.178, 2.879, -1.34), (2.729, 2.879, -1.34), (0.178, 2.927, -1.379), (2.729, 2.927, -1.379), (0.178, 2.966, -1.427), (2.729, 2.966, -1.427), (0.178, 2.995, -1.482), (2.729, 2.995, -1.482), (0.178, 3.013, -1.542), (2.729, 3.013, -1.542), (2.82, 2.86, -1.635), (2.82, 2.863, -1.603), (2.82, 2.851, -1.665), (2.82, 2.836, -1.693), (2.82, 2.816, -1.717), (2.82, 2.792, -1.737), (2.82, 2.764, -1.752), (2.82, 2.734, -1.761), (2.82, 2.703, -1.764), (2.82, 2.671, -1.761), (2.82, 2.641, -1.752), (2.82, 2.614, -1.737), (2.82, 2.589, -1.717), (2.82, 2.569, -1.693), (2.82, 2.555, -1.665), (2.82, 2.546, -1.635), (2.82, 2.542, -1.603), (2.82, 2.546, -1.572), (2.82, 2.555, -1.542), (2.82, 2.569, -1.514), (2.82, 2.589, -1.49), (2.82, 2.614, -1.47), (2.82, 2.641, -1.455), (2.82, 2.671, -1.446), (2.82, 2.703, -1.443), (2.82, 2.734, -1.446), (2.82, 2.764, -1.455), (2.82, 2.792, -1.47), (2.82, 2.816, -1.49), (2.82, 2.836, -1.514), (2.82, 2.851, -1.542), (2.82, 2.86, -1.572), (2.877, 2.758, -1.614), (2.877, 2.759, -1.603), (2.877, 2.755, -1.625), (2.877, 2.75, -1.635), (2.877, 2.743, -1.643), (2.877, 2.734, -1.65), (2.877, 2.724, -1.656), (2.877, 2.714, -1.659), (2.877, 2.703, -1.66), (2.877, 2.692, -1.659), (2.877, 2.681, -1.656), (2.877, 2.671, -1.65), (2.877, 2.663, -1.643), (2.877, 2.656, -1.635), (2.877, 2.651, -1.625), (2.877, 2.647, -1.614), (2.877, 2.646, -1.603), (2.877, 2.647, -1.592), (2.877, 2.651, -1.582), (2.877, 2.656, -1.572), (2.877, 2.663, -1.564), (2.877, 2.671, -1.557), (2.877, 2.681, -1.551), (2.877, 2.692, -1.548), (2.877, 2.703, -1.547), (2.877, 2.714, -1.548), (2.877, 2.724, -1.551), (2.877, 2.734, -1.557), (2.877, 2.743, -1.564), (2.877, 2.75, -1.572), (2.877, 2.755, -1.582), (2.877, 2.758, -1.592), (2.379, 2.883, -2.856), (2.414, 2.879, -2.856), (2.448, 2.869, -2.856), (2.479, 2.852, -2.856), (2.506, 2.83, -2.856), (2.528, 2.803, -2.856), (2.545, 2.772, -2.856), (2.555, 2.738, -2.856), (2.559, 2.703, -2.856), (2.555, 2.668, -2.856), (2.545, 2.634, -2.856), (2.528, 2.603, -2.856), (2.506, 2.576, -2.856), (2.479, 2.553, -2.856), (2.448, 2.537, -2.856), (2.414, 2.526, -2.856), (2.379, 2.523, -2.856), (2.344, 2.526, -2.856), (2.31, 2.537, -2.856), (2.279, 2.553, -2.856), (2.252, 2.576, -2.856), (2.229, 2.603, -2.856), (2.213, 2.634, -2.856), (2.202, 2.668, -2.856), (2.199, 2.703, -2.856), (2.202, 2.738, -2.856), (2.213, 2.772, -2.856), (2.229, 2.803, -2.856), (2.252, 2.83, -2.856), (2.279, 2.852, -2.856), (2.31, 2.869, -2.856), (2.344, 2.879, -2.856), (-2.306, 2.915, -3.109), (-2.306, 2.89, -1.599), (-2.347, 2.911, -3.109), (-2.342, 2.887, -1.599), (-2.387, 2.899, -3.109), (-2.377, 2.876, -1.599), (-2.424, 2.879, -3.109), (-2.41, 2.859, -1.599), (-2.456, 2.853, -3.109), (-2.438, 2.835, -1.599), (-2.482, 2.821, -3.109), (-2.461, 2.807, -1.599), (-2.502, 2.784, -3.109), (-2.479, 2.775, -1.599), (-2.514, 2.744, -3.109), (-2.489, 2.739, -1.599), (-2.518, 2.703, -3.109), (-2.493, 2.703, -1.599), (-2.514, 2.661, -3.109), (-2.489, 2.666, -1.599), (-2.502, 2.621, -3.109), (-2.479, 2.631, -1.599), (-2.482, 2.585, -3.109), (-2.461, 2.599, -1.599), (-2.456, 2.553, -3.109), (-2.438, 2.57, -1.599), (-2.424, 2.526, -3.109), (-2.41, 2.547, -1.599), (-2.387, 2.507, -3.109), (-2.377, 2.53, -1.599), (-2.347, 2.494, -3.109), (-2.342, 2.519, -1.599), (-2.306, 2.49, -3.109), (-2.306, 2.515, -1.599), (-2.264, 2.494, -3.109), (-2.269, 2.519, -1.599), (-2.224, 2.507, -3.109), (-2.234, 2.53, -1.599), (-2.188, 2.526, -3.109), (-2.202, 2.547, -1.599), (-2.155, 2.553, -3.109), (-2.173, 2.57, -1.599), (-2.129, 2.585, -3.109), (-2.15, 2.599, -1.599), (-2.109, 2.621, -3.109), (-2.132, 2.631, -1.599), (-2.097, 2.661, -3.109), (-2.122, 2.666, -1.599), (-2.093, 2.703, -3.109), (-2.118, 2.703, -1.599), (-2.097, 2.744, -3.109), (-2.122, 2.739, -1.599), (-2.109, 2.784, -3.109), (-2.132, 2.775, -1.599), (-2.129, 2.821, -3.109), (-2.15, 2.807, -1.599), (-2.155, 2.853, -3.109), (-2.173, 2.835, -1.599), (-2.188, 2.879, -3.109), (-2.202, 2.859, -1.599), (-2.224, 2.899, -3.109), (-2.234, 2.876, -1.599), (-2.264, 2.911, -3.109), (-2.269, 2.887, -1.599), (-0.1048, 3.02, -1.603), (-2.656, 3.02, -1.603), (-0.1048, 3.013, -1.665), (-2.656, 3.013, -1.665), (-0.1048, 2.995, -1.725), (-2.656, 2.995, -1.725), (-0.1048, 2.966, -1.779), (-2.656, 2.966, -1.779), (-0.1048, 2.927, -1.827), (-2.656, 2.927, -1.827), (-0.1048, 2.879, -1.867), (-2.656, 2.879, -1.867), (-0.1048, 2.824, -1.896), (-2.656, 2.824, -1.896), (-0.1048, 2.765, -1.914), (-2.656, 2.765, -1.914), (-0.1048, 2.703, -1.92), (-2.656, 2.703, -1.92), (-0.1048, 2.641, -1.914), (-2.656, 2.641, -1.914), (-0.1048, 2.582, -1.896), (-2.656, 2.582, -1.896), (-0.1048, 2.527, -1.867), (-2.656, 2.527, -1.867), (-0.1048, 2.479, -1.827), (-2.656, 2.479, -1.827), (-0.1048, 2.439, -1.779), (-2.656, 2.439, -1.779), (-0.1048, 2.41, -1.725), (-2.656, 2.41, -1.725), (-0.1048, 2.392, -1.665), (-2.656, 2.392, -1.665), (-0.1048, 2.386, -1.603), (-2.656, 2.386, -1.603), (-0.1048, 2.392, -1.542), (-2.656, 2.392, -1.542), (-0.1048, 2.41, -1.482), (-2.656, 2.41, -1.482), (-0.1048, 2.439, -1.427), (-2.656, 2.439, -1.427), (-0.1048, 2.479, -1.379), (-2.656, 2.479, -1.379), (-0.1048, 2.527, -1.34), (-2.656, 2.527, -1.34), (-0.1048, 2.582, -1.311), (-2.656, 2.582, -1.311), (-0.1048, 2.641, -1.293), (-2.656, 2.641, -1.293), (-0.1048, 2.703, -1.287), (-2.656, 2.703, -1.287), (-0.1048, 2.765, -1.293), (-2.656, 2.765, -1.293), (-0.1048, 2.824, -1.311), (-2.656, 2.824, -1.311), (-0.1048, 2.879, -1.34), (-2.656, 2.879, -1.34), (-0.1048, 2.927, -1.379), (-2.656, 2.927, -1.379), (-0.1048, 2.966, -1.427), (-2.656, 2.966, -1.427), (-0.1048, 2.995, -1.482), (-2.656, 2.995, -1.482), (-0.1048, 3.013, -1.542), (-2.656, 3.013, -1.542), (-2.747, 2.86, -1.635), (-2.747, 2.863, -1.603), (-2.747, 2.851, -1.665), (-2.747, 2.836, -1.693), (-2.747, 2.816, -1.717), (-2.747, 2.792, -1.737), (-2.747, 2.764, -1.752), (-2.747, 2.734, -1.761), (-2.747, 2.703, -1.764), (-2.747, 2.671, -1.761), (-2.747, 2.641, -1.752), (-2.747, 2.614, -1.737), (-2.747, 2.589, -1.717), (-2.747, 2.569, -1.693), (-2.747, 2.555, -1.665), (-2.747, 2.546, -1.635), (-2.747, 2.542, -1.603), (-2.747, 2.546, -1.572), (-2.747, 2.555, -1.542), (-2.747, 2.569, -1.514), (-2.747, 2.589, -1.49), (-2.747, 2.614, -1.47), (-2.747, 2.641, -1.455), (-2.747, 2.671, -1.446), (-2.747, 2.703, -1.443), (-2.747, 2.734, -1.446), (-2.747, 2.764, -1.455), (-2.747, 2.792, -1.47), (-2.747, 2.816, -1.49), (-2.747, 2.836, -1.514), (-2.747, 2.851, -1.542), (-2.747, 2.86, -1.572), (-2.804, 2.758, -1.614), (-2.804, 2.759, -1.603), (-2.804, 2.755, -1.625), (-2.804, 2.75, -1.635), (-2.804, 2.743, -1.643), (-2.804, 2.734, -1.65), (-2.804, 2.724, -1.656), (-2.804, 2.714, -1.659), (-2.804, 2.703, -1.66), (-2.804, 2.692, -1.659), (-2.804, 2.681, -1.656), (-2.804, 2.671, -1.65), (-2.804, 2.663, -1.643), (-2.804, 2.656, -1.635), (-2.804, 2.651, -1.625), (-2.804, 2.647, -1.614), (-2.804, 2.646, -1.603), (-2.804, 2.647, -1.592), (-2.804, 2.651, -1.582), (-2.804, 2.656, -1.572), (-2.804, 2.663, -1.564), (-2.804, 2.671, -1.557), (-2.804, 2.681, -1.551), (-2.804, 2.692, -1.548), (-2.804, 2.703, -1.547), (-2.804, 2.714, -1.548), (-2.804, 2.724, -1.551), (-2.804, 2.734, -1.557), (-2.804, 2.743, -1.564), (-2.804, 2.75, -1.572), (-2.804, 2.755, -1.582), (-2.804, 2.758, -1.592), (-2.306, 2.883, -2.856), (-2.341, 2.879, -2.856), (-2.374, 2.869, -2.856), (-2.406, 2.852, -2.856), (-2.433, 2.83, -2.856), (-2.455, 2.803, -2.856), (-2.472, 2.772, -2.856), (-2.482, 2.738, -2.856), (-2.485, 2.703, -2.856), (-2.482, 2.668, -2.856), (-2.472, 2.634, -2.856), (-2.455, 2.603, -2.856), (-2.433, 2.576, -2.856), (-2.406, 2.553, -2.856), (-2.374, 2.537, -2.856), (-2.341, 2.526, -2.856), (-2.306, 2.523, -2.856), (-2.271, 2.526, -2.856), (-2.237, 2.537, -2.856), (-2.206, 2.553, -2.856), (-2.179, 2.576, -2.856), (-2.156, 2.603, -2.856), (-2.14, 2.634, -2.856), (-2.129, 2.668, -2.856), (-2.126, 2.703, -2.856), (-2.129, 2.738, -2.856), (-2.14, 2.772, -2.856), (-2.156, 2.803, -2.856), (-2.179, 2.83, -2.856), (-2.206, 2.852, -2.856), (-2.237, 2.869, -2.856), (-2.271, 2.879, -2.856), (0.2116, 4.974, -3.109), (0.1866, 4.974, -1.599), (0.2075, 5.015, -3.109), (0.183, 5.01, -1.599), (0.1954, 5.055, -3.109), (0.1723, 5.045, -1.599), (0.1758, 5.092, -3.109), (0.155, 5.078, -1.599), (0.1494, 5.124, -3.109), (0.1317, 5.106, -1.599), (0.1172, 5.15, -3.109), (0.1033, 5.129, -1.599), (0.08046, 5.17, -3.109), (0.0709, 5.147, -1.599), (0.04061, 5.182, -3.109), (0.03573, 5.157, -1.599), (-0.0008339, 5.186, -3.109), (-0.0008339, 5.161, -1.599), (-0.04228, 5.182, -3.109), (-0.0374, 5.157, -1.599), (-0.08213, 5.17, -3.109), (-0.07256, 5.147, -1.599), (-0.1189, 5.15, -3.109), (-0.105, 5.129, -1.599), (-0.151, 5.124, -3.109), (-0.1334, 5.106, -1.599), (-0.1775, 5.092, -3.109), (-0.1567, 5.078, -1.599), (-0.1971, 5.055, -3.109), (-0.174, 5.045, -1.599), (-0.2092, 5.015, -3.109), (-0.1847, 5.01, -1.599), (-0.2133, 4.974, -3.109), (-0.1883, 4.974, -1.599), (-0.2092, 4.932, -3.109), (-0.1847, 4.937, -1.599), (-0.1971, 4.892, -3.109), (-0.174, 4.902, -1.599), (-0.1775, 4.856, -3.109), (-0.1567, 4.869, -1.599), (-0.151, 4.823, -3.109), (-0.1334, 4.841, -1.599), (-0.1189, 4.797, -3.109), (-0.105, 4.818, -1.599), (-0.08212, 4.777, -3.109), (-0.07256, 4.8, -1.599), (-0.04228, 4.765, -3.109), (-0.0374, 4.79, -1.599), (-0.0008335, 4.761, -3.109), (-0.0008339, 4.786, -1.599), (0.04061, 4.765, -3.109), (0.03573, 4.79, -1.599), (0.08046, 4.777, -3.109), (0.0709, 4.8, -1.599), (0.1172, 4.797, -3.109), (0.1033, 4.818, -1.599), (0.1494, 4.823, -3.109), (0.1317, 4.841, -1.599), (0.1758, 4.856, -3.109), (0.155, 4.869, -1.599), (0.1954, 4.892, -3.109), (0.1723, 4.902, -1.599), (0.2075, 4.932, -3.109), (0.183, 4.937, -1.599), (0.3159, 2.773, -1.603), (0.3159, 5.324, -1.603), (0.3098, 2.773, -1.665), (0.3098, 5.324, -1.665), (0.2918, 2.773, -1.725), (0.2918, 5.324, -1.725), (0.2625, 2.773, -1.779), (0.2625, 5.324, -1.779), (0.2231, 2.773, -1.827), (0.2231, 5.324, -1.827), (0.1751, 2.773, -1.867), (0.1751, 5.324, -1.867), (0.1204, 2.773, -1.896), (0.1204, 5.324, -1.896), (0.06096, 2.773, -1.914), (0.06096, 5.324, -1.914), (-0.0008339, 2.773, -1.92), (-0.000834, 5.324, -1.92), (-0.06263, 2.773, -1.914), (-0.06263, 5.324, -1.914), (-0.122, 2.773, -1.896), (-0.122, 5.324, -1.896), (-0.1768, 2.773, -1.867), (-0.1768, 5.324, -1.867), (-0.2248, 2.773, -1.827), (-0.2248, 5.324, -1.827), (-0.2642, 2.773, -1.779), (-0.2642, 5.324, -1.779), (-0.2935, 2.773, -1.725), (-0.2935, 5.324, -1.725), (-0.3115, 2.773, -1.665), (-0.3115, 5.324, -1.665), (-0.3176, 2.773, -1.603), (-0.3176, 5.324, -1.603), (-0.3115, 2.773, -1.542), (-0.3115, 5.324, -1.542), (-0.2935, 2.773, -1.482), (-0.2935, 5.324, -1.482), (-0.2642, 2.773, -1.427), (-0.2642, 5.324, -1.427), (-0.2248, 2.773, -1.379), (-0.2248, 5.324, -1.379), (-0.1768, 2.773, -1.34), (-0.1768, 5.324, -1.34), (-0.122, 2.773, -1.311), (-0.122, 5.324, -1.311), (-0.06263, 2.773, -1.293), (-0.06263, 5.324, -1.293), (-0.0008335, 2.773, -1.287), (-0.0008337, 5.324, -1.287), (0.06096, 2.773, -1.293), (0.06096, 5.324, -1.293), (0.1204, 2.773, -1.311), (0.1204, 5.324, -1.311), (0.1751, 2.773, -1.34), (0.1751, 5.324, -1.34), (0.2231, 2.773, -1.379), (0.2231, 5.324, -1.379), (0.2625, 2.773, -1.427), (0.2625, 5.324, -1.427), (0.2918, 2.773, -1.482), (0.2918, 5.324, -1.482), (0.3098, 2.773, -1.542), (0.3098, 5.324, -1.542), (0.1564, 5.415, -1.635), (0.1595, 5.415, -1.603), (0.1473, 5.415, -1.665), (0.1325, 5.415, -1.693), (0.1126, 5.415, -1.717), (0.08826, 5.415, -1.737), (0.06053, 5.415, -1.752), (0.03045, 5.415, -1.761), (-0.000834, 5.415, -1.764), (-0.03212, 5.415, -1.761), (-0.0622, 5.415, -1.752), (-0.08992, 5.415, -1.737), (-0.1142, 5.415, -1.717), (-0.1342, 5.415, -1.693), (-0.149, 5.415, -1.665), (-0.1581, 5.415, -1.635), (-0.1612, 5.415, -1.603), (-0.1581, 5.415, -1.572), (-0.149, 5.415, -1.542), (-0.1342, 5.415, -1.514), (-0.1142, 5.415, -1.49), (-0.08992, 5.415, -1.47), (-0.0622, 5.415, -1.455), (-0.03212, 5.415, -1.446), (-0.000834, 5.415, -1.443), (0.03045, 5.415, -1.446), (0.06053, 5.415, -1.455), (0.08826, 5.415, -1.47), (0.1126, 5.415, -1.49), (0.1325, 5.415, -1.514), (0.1473, 5.415, -1.542), (0.1564, 5.415, -1.572), (0.05445, 5.472, -1.614), (0.05554, 5.472, -1.603), (0.05125, 5.472, -1.625), (0.04604, 5.472, -1.635), (0.03903, 5.472, -1.643), (0.03048, 5.472, -1.65), (0.02074, 5.472, -1.656), (0.01016, 5.472, -1.659), (-0.000834, 5.472, -1.66), (-0.01183, 5.472, -1.659), (-0.02241, 5.472, -1.656), (-0.03215, 5.472, -1.65), (-0.04069, 5.472, -1.643), (-0.04771, 5.472, -1.635), (-0.05291, 5.472, -1.625), (-0.05612, 5.472, -1.614), (-0.05721, 5.472, -1.603), (-0.05612, 5.472, -1.592), (-0.05291, 5.472, -1.582), (-0.04771, 5.472, -1.572), (-0.04069, 5.472, -1.564), (-0.03215, 5.472, -1.557), (-0.02241, 5.472, -1.551), (-0.01183, 5.472, -1.548), (-0.000834, 5.472, -1.547), (0.01016, 5.472, -1.548), (0.02074, 5.472, -1.551), (0.03048, 5.472, -1.557), (0.03903, 5.472, -1.564), (0.04604, 5.472, -1.572), (0.05125, 5.472, -1.582), (0.05445, 5.472, -1.592), (0.1789, 4.974, -2.856), (0.1755, 5.009, -2.856), (0.1652, 5.042, -2.856), (0.1486, 5.073, -2.856), (0.1263, 5.101, -2.856), (0.09904, 5.123, -2.856), (0.06796, 5.14, -2.856), (0.03424, 5.15, -2.856), (-0.0008339, 5.153, -2.856), (-0.0359, 5.15, -2.856), (-0.06962, 5.14, -2.856), (-0.1007, 5.123, -2.856), (-0.1279, 5.101, -2.856), (-0.1503, 5.073, -2.856), (-0.1669, 5.042, -2.856), (-0.1771, 5.009, -2.856), (-0.1806, 4.974, -2.856), (-0.1771, 4.938, -2.856), (-0.1669, 4.905, -2.856), (-0.1503, 4.874, -2.856), (-0.1279, 4.846, -2.856), (-0.1007, 4.824, -2.856), (-0.06962, 4.807, -2.856), (-0.0359, 4.797, -2.856), (-0.0008339, 4.794, -2.856), (0.03424, 4.797, -2.856), (0.06796, 4.807, -2.856), (0.09904, 4.824, -2.856), (0.1263, 4.846, -2.856), (0.1486, 4.874, -2.856), (0.1652, 4.905, -2.856), (0.1755, 4.938, -2.856), (0.2116, 0.4538, -3.109), (0.1866, 0.4538, -1.599), (0.2075, 0.4124, -3.109), (0.183, 0.4173, -1.599), (0.1954, 0.3725, -3.109), (0.1723, 0.3821, -1.599), (0.1758, 0.3358, -3.109), (0.155, 0.3497, -1.599), (0.1494, 0.3036, -3.109), (0.1317, 0.3213, -1.599), (0.1172, 0.2772, -3.109), (0.1033, 0.298, -1.599), (0.08046, 0.2576, -3.109), (0.0709, 0.2807, -1.599), (0.04061, 0.2455, -3.109), (0.03573, 0.27, -1.599), (-0.0008337, 0.2414, -3.109), (-0.0008337, 0.2664, -1.599), (-0.04228, 0.2455, -3.109), (-0.0374, 0.27, -1.599), (-0.08212, 0.2576, -3.109), (-0.07256, 0.2807, -1.599), (-0.1189, 0.2772, -3.109), (-0.105, 0.298, -1.599), (-0.151, 0.3036, -3.109), (-0.1334, 0.3213, -1.599), (-0.1775, 0.3358, -3.109), (-0.1567, 0.3497, -1.599), (-0.1971, 0.3725, -3.109), (-0.174, 0.3821, -1.599), (-0.2092, 0.4124, -3.109), (-0.1847, 0.4173, -1.599), (-0.2133, 0.4538, -3.109), (-0.1883, 0.4538, -1.599), (-0.2092, 0.4953, -3.109), (-0.1847, 0.4904, -1.599), (-0.1971, 0.5351, -3.109), (-0.174, 0.5256, -1.599), (-0.1775, 0.5719, -3.109), (-0.1567, 0.558, -1.599), (-0.151, 0.604, -3.109), (-0.1334, 0.5864, -1.599), (-0.1189, 0.6305, -3.109), (-0.105, 0.6097, -1.599), (-0.08212, 0.6501, -3.109), (-0.07256, 0.627, -1.599), (-0.04228, 0.6622, -3.109), (-0.0374, 0.6377, -1.599), (-0.0008333, 0.6663, -3.109), (-0.0008337, 0.6413, -1.599), (0.04061, 0.6622, -3.109), (0.03573, 0.6377, -1.599), (0.08046, 0.6501, -3.109), (0.0709, 0.627, -1.599), (0.1172, 0.6305, -3.109), (0.1033, 0.6097, -1.599), (0.1494, 0.604, -3.109), (0.1317, 0.5864, -1.599), (0.1758, 0.5719, -3.109), (0.155, 0.558, -1.599), (0.1954, 0.5351, -3.109), (0.1723, 0.5256, -1.599), (0.2075, 0.4953, -3.109), (0.183, 0.4904, -1.599), (0.3159, 2.655, -1.603), (0.3159, 0.1033, -1.603), (0.3098, 2.655, -1.665), (0.3098, 0.1033, -1.665), (0.2918, 2.655, -1.725), (0.2918, 0.1033, -1.725), (0.2625, 2.655, -1.779), (0.2625, 0.1033, -1.779), (0.2231, 2.655, -1.827), (0.2231, 0.1033, -1.827), (0.1751, 2.655, -1.867), (0.1751, 0.1033, -1.867), (0.1204, 2.655, -1.896), (0.1204, 0.1033, -1.896), (0.06096, 2.655, -1.914), (0.06096, 0.1033, -1.914), (-0.0008338, 2.655, -1.92), (-0.0008337, 0.1033, -1.92), (-0.06263, 2.655, -1.914), (-0.06263, 0.1033, -1.914), (-0.122, 2.655, -1.896), (-0.122, 0.1033, -1.896), (-0.1768, 2.655, -1.867), (-0.1768, 0.1033, -1.867), (-0.2248, 2.655, -1.827), (-0.2248, 0.1033, -1.827), (-0.2642, 2.655, -1.779), (-0.2642, 0.1033, -1.779), (-0.2935, 2.655, -1.725), (-0.2935, 0.1033, -1.725), (-0.3115, 2.655, -1.665), (-0.3115, 0.1033, -1.665), (-0.3176, 2.655, -1.603), (-0.3176, 0.1033, -1.603), (-0.3115, 2.655, -1.542), (-0.3115, 0.1033, -1.542), (-0.2935, 2.655, -1.482), (-0.2935, 0.1033, -1.482), (-0.2642, 2.655, -1.427), (-0.2642, 0.1033, -1.427), (-0.2248, 2.655, -1.379), (-0.2248, 0.1033, -1.379), (-0.1768, 2.655, -1.34), (-0.1768, 0.1033, -1.34), (-0.122, 2.655, -1.311), (-0.122, 0.1033, -1.311), (-0.06263, 2.655, -1.293), (-0.06263, 0.1033, -1.293), (-0.0008334, 2.655, -1.287), (-0.0008333, 0.1033, -1.287), (0.06096, 2.655, -1.293), (0.06096, 0.1033, -1.293), (0.1204, 2.655, -1.311), (0.1204, 0.1033, -1.311), (0.1751, 2.655, -1.34), (0.1751, 0.1033, -1.34), (0.2231, 2.655, -1.379), (0.2231, 0.1033, -1.379), (0.2625, 2.655, -1.427), (0.2625, 0.1033, -1.427), (0.2918, 2.655, -1.482), (0.2918, 0.1033, -1.482), (0.3098, 2.655, -1.542), (0.3098, 0.1033, -1.542), (0.1564, 0.0128, -1.635), (0.1595, 0.0128, -1.603), (0.1473, 0.0128, -1.665), (0.1325, 0.0128, -1.693), (0.1126, 0.0128, -1.717), (0.08826, 0.0128, -1.737), (0.06053, 0.0128, -1.752), (0.03045, 0.0128, -1.761), (-0.0008337, 0.0128, -1.764), (-0.03212, 0.0128, -1.761), (-0.0622, 0.0128, -1.752), (-0.08992, 0.0128, -1.737), (-0.1142, 0.0128, -1.717), (-0.1342, 0.0128, -1.693), (-0.149, 0.0128, -1.665), (-0.1581, 0.0128, -1.635), (-0.1612, 0.0128, -1.603), (-0.1581, 0.0128, -1.572), (-0.149, 0.0128, -1.542), (-0.1342, 0.0128, -1.514), (-0.1142, 0.0128, -1.49), (-0.08992, 0.0128, -1.47), (-0.0622, 0.0128, -1.455), (-0.03212, 0.0128, -1.446), (-0.0008337, 0.0128, -1.443), (0.03045, 0.0128, -1.446), (0.06053, 0.0128, -1.455), (0.08826, 0.0128, -1.47), (0.1126, 0.0128, -1.49), (0.1325, 0.0128, -1.514), (0.1473, 0.0128, -1.542), (0.1564, 0.0128, -1.572), (0.05445, -0.04487, -1.614), (0.05554, -0.04487, -1.603), (0.05125, -0.04487, -1.625), (0.04604, -0.04487, -1.635), (0.03903, -0.04487, -1.643), (0.03048, -0.04487, -1.65), (0.02074, -0.04487, -1.656), (0.01016, -0.04487, -1.659), (-0.0008337, -0.04487, -1.66), (-0.01183, -0.04487, -1.659), (-0.02241, -0.04487, -1.656), (-0.03215, -0.04487, -1.65), (-0.04069, -0.04487, -1.643), (-0.0477, -0.04487, -1.635), (-0.05291, -0.04487, -1.625), (-0.05612, -0.04487, -1.614), (-0.05721, -0.04487, -1.603), (-0.05612, -0.04487, -1.592), (-0.05291, -0.04487, -1.582), (-0.0477, -0.04487, -1.572), (-0.04069, -0.04487, -1.564), (-0.03215, -0.04487, -1.557), (-0.02241, -0.04487, -1.551), (-0.01183, -0.04487, -1.548), (-0.0008337, -0.04487, -1.547), (0.01016, -0.04487, -1.548), (0.02074, -0.04487, -1.551), (0.03048, -0.04487, -1.557), (0.03903, -0.04487, -1.564), (0.04604, -0.04487, -1.572), (0.05125, -0.04487, -1.582), (0.05445, -0.04487, -1.592), (0.1789, 0.4538, -2.856), (0.1755, 0.4188, -2.856), (0.1652, 0.385, -2.856), (0.1486, 0.354, -2.856), (0.1263, 0.3267, -2.856), (0.09904, 0.3044, -2.856), (0.06796, 0.2878, -2.856), (0.03424, 0.2775, -2.856), (-0.0008337, 0.2741, -2.856), (-0.0359, 0.2775, -2.856), (-0.06962, 0.2878, -2.856), (-0.1007, 0.3044, -2.856), (-0.1279, 0.3267, -2.856), (-0.1503, 0.354, -2.856), (-0.1669, 0.385, -2.856), (-0.1771, 0.4188, -2.856), (-0.1806, 0.4538, -2.856), (-0.1771, 0.4889, -2.856), (-0.1669, 0.5226, -2.856), (-0.1503, 0.5537, -2.856), (-0.1279, 0.5809, -2.856), (-0.1007, 0.6033, -2.856), (-0.06962, 0.6199, -2.856), (-0.0359, 0.6301, -2.856), (-0.0008337, 0.6336, -2.856), (0.03424, 0.6301, -2.856), (0.06796, 0.6199, -2.856), (0.09904, 0.6033, -2.856), (0.1263, 0.5809, -2.856), (0.1486, 0.5537, -2.856), (0.1652, 0.5226, -2.856), (0.1755, 0.4889, -2.856), (0.2116, 4.974, -3.301), (0.2075, 5.015, -3.301), (0.1954, 5.055, -3.301), (0.1758, 5.092, -3.301), (0.1494, 5.124, -3.301), (0.1172, 5.15, -3.301), (0.08046, 5.17, -3.301), (0.04061, 5.182, -3.301), (-0.0008339, 5.186, -3.301), (-0.04228, 5.182, -3.301), (-0.08213, 5.17, -3.301), (-0.1189, 5.15, -3.301), (-0.151, 5.124, -3.301), (-0.1775, 5.092, -3.301), (-0.1971, 5.055, -3.301), (-0.2092, 5.015, -3.301), (-0.2133, 4.974, -3.301), (-0.2092, 4.932, -3.301), (-0.1971, 4.892, -3.301), (-0.1775, 4.856, -3.301), (-0.151, 4.823, -3.301), (-0.1189, 4.797, -3.301), (-0.08212, 4.777, -3.301), (-0.04228, 4.765, -3.301), (-0.0008335, 4.761, -3.301), (0.04061, 4.765, -3.301), (0.08046, 4.777, -3.301), (0.1172, 4.797, -3.301), (0.1494, 4.823, -3.301), (0.1758, 4.856, -3.301), (0.1954, 4.892, -3.301), (0.2075, 4.932, -3.301)], [], [(192, 1, 3, 193), (193, 3, 5, 194), (194, 5, 7, 195), (195, 7, 9, 196), (196, 9, 11, 197), (197, 11, 13, 198), (198, 13, 15, 199), (199, 15, 17, 200), (200, 17, 19, 201), (201, 19, 21, 202), (202, 21, 23, 203), (203, 23, 25, 204), (204, 25, 27, 205), (205, 27, 29, 206), (206, 29, 31, 207), (207, 31, 33, 208), (208, 33, 35, 209), (209, 35, 37, 210), (210, 37, 39, 211), (211, 39, 41, 212), (212, 41, 43, 213), (213, 43, 45, 214), (214, 45, 47, 215), (215, 47, 49, 216), (216, 49, 51, 217), (217, 51, 53, 218), (218, 53, 55, 219), (219, 55, 57, 220), (220, 57, 59, 221), (221, 59, 61, 222), (3, 1, 63, 61, 59, 57, 55, 53, 51, 49, 47, 45, 43, 41, 39, 37, 35, 33, 31, 29, 27, 25, 23, 21, 19, 17, 15, 13, 11, 9, 7, 5), (222, 61, 63, 223), (223, 63, 1, 192), (0, 2, 4, 6, 8, 10, 12, 14, 16, 18, 20, 22, 24, 26, 28, 30, 32, 34, 36, 38, 40, 42, 44, 46, 48, 50, 52, 54, 56, 58, 60, 62), (64, 65, 67, 66), (66, 67, 69, 68), (68, 69, 71, 70), (70, 71, 73, 72), (72, 73, 75, 74), (74, 75, 77, 76), (76, 77, 79, 78), (78, 79, 81, 80), (80, 81, 83, 82), (82, 83, 85, 84), (84, 85, 87, 86), (86, 87, 89, 88), (88, 89, 91, 90), (90, 91, 93, 92), (92, 93, 95, 94), (94, 95, 97, 96), (96, 97, 99, 98), (98, 99, 101, 100), (100, 101, 103, 102), (102, 103, 105, 104), (104, 105, 107, 106), (106, 107, 109, 108), (108, 109, 111, 110), (110, 111, 113, 112), (112, 113, 115, 114), (114, 115, 117, 116), (116, 117, 119, 118), (118, 119, 121, 120), (120, 121, 123, 122), (122, 123, 125, 124), (83, 81, 136, 137), (124, 125, 127, 126), (126, 127, 65, 64), (64, 66, 68, 70, 72, 74, 76, 78, 80, 82, 84, 86, 88, 90, 92, 94, 96, 98, 100, 102, 104, 106, 108, 110, 112, 114, 116, 118, 120, 122, 124, 126), (153, 152, 184, 185), (101, 99, 145, 146), (119, 117, 154, 155), (75, 73, 132, 133), (93, 91, 141, 142), (111, 109, 150, 151), (67, 65, 129, 128), (65, 127, 159, 129), (85, 83, 137, 138), (103, 101, 146, 147), (121, 119, 155, 156), (77, 75, 133, 134), (95, 93, 142, 143), (113, 111, 151, 152), (69, 67, 128, 130), (87, 85, 138, 139), (105, 103, 147, 148), (123, 121, 156, 157), (79, 77, 134, 135), (97, 95, 143, 144), (115, 113, 152, 153), (71, 69, 130, 131), (89, 87, 139, 140), (107, 105, 148, 149), (125, 123, 157, 158), (81, 79, 135, 136), (99, 97, 144, 145), (117, 115, 153, 154), (73, 71, 131, 132), (91, 89, 140, 141), (109, 107, 149, 150), (127, 125, 158, 159), (160, 161, 191, 190, 189, 188, 187, 186, 185, 184, 183, 182, 181, 180, 179, 178, 177, 176, 175, 174, 173, 172, 171, 170, 169, 168, 167, 166, 165, 164, 163, 162), (140, 139, 171, 172), (154, 153, 185, 186), (141, 140, 172, 173), (155, 154, 186, 187), (142, 141, 173, 174), (128, 129, 161, 160), (156, 155, 187, 188), (143, 142, 174, 175), (130, 128, 160, 162), (157, 156, 188, 189), (144, 143, 175, 176), (131, 130, 162, 163), (158, 157, 189, 190), (145, 144, 176, 177), (132, 131, 163, 164), (159, 158, 190, 191), (146, 145, 177, 178), (133, 132, 164, 165), (129, 159, 191, 161), (147, 146, 178, 179), (134, 133, 165, 166), (148, 147, 179, 180), (135, 134, 166, 167), (149, 148, 180, 181), (136, 135, 167, 168), (150, 149, 181, 182), (137, 136, 168, 169), (151, 150, 182, 183), (138, 137, 169, 170), (152, 151, 183, 184), (139, 138, 170, 171), (62, 223, 192, 0), (60, 222, 223, 62), (58, 221, 222, 60), (56, 220, 221, 58), (54, 219, 220, 56), (52, 218, 219, 54), (50, 217, 218, 52), (48, 216, 217, 50), (46, 215, 216, 48), (44, 214, 215, 46), (42, 213, 214, 44), (40, 212, 213, 42), (38, 211, 212, 40), (36, 210, 211, 38), (34, 209, 210, 36), (32, 208, 209, 34), (30, 207, 208, 32), (28, 206, 207, 30), (26, 205, 206, 28), (24, 204, 205, 26), (22, 203, 204, 24), (20, 202, 203, 22), (18, 201, 202, 20), (16, 200, 201, 18), (14, 199, 200, 16), (12, 198, 199, 14), (10, 197, 198, 12), (8, 196, 197, 10), (6, 195, 196, 8), (4, 194, 195, 6), (2, 193, 194, 4), (0, 192, 193, 2), (416, 417, 227, 225), (417, 418, 229, 227), (418, 419, 231, 229), (419, 420, 233, 231), (420, 421, 235, 233), (421, 422, 237, 235), (422, 423, 239, 237), (423, 424, 241, 239), (424, 425, 243, 241), (425, 426, 245, 243), (426, 427, 247, 245), (427, 428, 249, 247), (428, 429, 251, 249), (429, 430, 253, 251), (430, 431, 255, 253), (431, 432, 257, 255), (432, 433, 259, 257), (433, 434, 261, 259), (434, 435, 263, 261), (435, 436, 265, 263), (436, 437, 267, 265), (437, 438, 269, 267), (438, 439, 271, 269), (439, 440, 273, 271), (440, 441, 275, 273), (441, 442, 277, 275), (442, 443, 279, 277), (443, 444, 281, 279), (444, 445, 283, 281), (445, 446, 285, 283), (227, 229, 231, 233, 235, 237, 239, 241, 243, 245, 247, 249, 251, 253, 255, 257, 259, 261, 263, 265, 267, 269, 271, 273, 275, 277, 279, 281, 283, 285, 287, 225), (446, 447, 287, 285), (447, 416, 225, 287), (224, 286, 284, 282, 280, 278, 276, 274, 272, 270, 268, 266, 264, 262, 260, 258, 256, 254, 252, 250, 248, 246, 244, 242, 240, 238, 236, 234, 232, 230, 228, 226), (288, 290, 291, 289), (290, 292, 293, 291), (292, 294, 295, 293), (294, 296, 297, 295), (296, 298, 299, 297), (298, 300, 301, 299), (300, 302, 303, 301), (302, 304, 305, 303), (304, 306, 307, 305), (306, 308, 309, 307), (308, 310, 311, 309), (310, 312, 313, 311), (312, 314, 315, 313), (314, 316, 317, 315), (316, 318, 319, 317), (318, 320, 321, 319), (320, 322, 323, 321), (322, 324, 325, 323), (324, 326, 327, 325), (326, 328, 329, 327), (328, 330, 331, 329), (330, 332, 333, 331), (332, 334, 335, 333), (334, 336, 337, 335), (336, 338, 339, 337), (338, 340, 341, 339), (340, 342, 343, 341), (342, 344, 345, 343), (344, 346, 347, 345), (346, 348, 349, 347), (307, 361, 360, 305), (348, 350, 351, 349), (350, 288, 289, 351), (288, 350, 348, 346, 344, 342, 340, 338, 336, 334, 332, 330, 328, 326, 324, 322, 320, 318, 316, 314, 312, 310, 308, 306, 304, 302, 300, 298, 296, 294, 292, 290), (377, 409, 408, 376), (325, 370, 369, 323), (343, 379, 378, 341), (299, 357, 356, 297), (317, 366, 365, 315), (335, 375, 374, 333), (291, 352, 353, 289), (289, 353, 383, 351), (309, 362, 361, 307), (327, 371, 370, 325), (345, 380, 379, 343), (301, 358, 357, 299), (319, 367, 366, 317), (337, 376, 375, 335), (293, 354, 352, 291), (311, 363, 362, 309), (329, 372, 371, 327), (347, 381, 380, 345), (303, 359, 358, 301), (321, 368, 367, 319), (339, 377, 376, 337), (295, 355, 354, 293), (313, 364, 363, 311), (331, 373, 372, 329), (349, 382, 381, 347), (305, 360, 359, 303), (323, 369, 368, 321), (341, 378, 377, 339), (297, 356, 355, 295), (315, 365, 364, 313), (333, 374, 373, 331), (351, 383, 382, 349), (384, 386, 387, 388, 389, 390, 391, 392, 393, 394, 395, 396, 397, 398, 399, 400, 401, 402, 403, 404, 405, 406, 407, 408, 409, 410, 411, 412, 413, 414, 415, 385), (364, 396, 395, 363), (378, 410, 409, 377), (365, 397, 396, 364), (379, 411, 410, 378), (366, 398, 397, 365), (352, 384, 385, 353), (380, 412, 411, 379), (367, 399, 398, 366), (354, 386, 384, 352), (381, 413, 412, 380), (368, 400, 399, 367), (355, 387, 386, 354), (382, 414, 413, 381), (369, 401, 400, 368), (356, 388, 387, 355), (383, 415, 414, 382), (370, 402, 401, 369), (357, 389, 388, 356), (353, 385, 415, 383), (371, 403, 402, 370), (358, 390, 389, 357), (372, 404, 403, 371), (359, 391, 390, 358), (373, 405, 404, 372), (360, 392, 391, 359), (374, 406, 405, 373), (361, 393, 392, 360), (375, 407, 406, 374), (362, 394, 393, 361), (376, 408, 407, 375), (363, 395, 394, 362), (286, 224, 416, 447), (284, 286, 447, 446), (282, 284, 446, 445), (280, 282, 445, 444), (278, 280, 444, 443), (276, 278, 443, 442), (274, 276, 442, 441), (272, 274, 441, 440), (270, 272, 440, 439), (268, 270, 439, 438), (266, 268, 438, 437), (264, 266, 437, 436), (262, 264, 436, 435), (260, 262, 435, 434), (258, 260, 434, 433), (256, 258, 433, 432), (254, 256, 432, 431), (252, 254, 431, 430), (250, 252, 430, 429), (248, 250, 429, 428), (246, 248, 428, 427), (244, 246, 427, 426), (242, 244, 426, 425), (240, 242, 425, 424), (238, 240, 424, 423), (236, 238, 423, 422), (234, 236, 422, 421), (232, 234, 421, 420), (230, 232, 420, 419), (228, 230, 419, 418), (226, 228, 418, 417), (224, 226, 417, 416), (640, 641, 451, 449), (641, 642, 453, 451), (642, 643, 455, 453), (643, 644, 457, 455), (644, 645, 459, 457), (645, 646, 461, 459), (646, 647, 463, 461), (647, 648, 465, 463), (648, 649, 467, 465), (649, 650, 469, 467), (650, 651, 471, 469), (651, 652, 473, 471), (652, 653, 475, 473), (653, 654, 477, 475), (654, 655, 479, 477), (655, 656, 481, 479), (656, 657, 483, 481), (657, 658, 485, 483), (658, 659, 487, 485), (659, 660, 489, 487), (660, 661, 491, 489), (661, 662, 493, 491), (662, 663, 495, 493), (663, 664, 497, 495), (664, 665, 499, 497), (665, 666, 501, 499), (666, 667, 503, 501), (667, 668, 505, 503), (668, 669, 507, 505), (669, 670, 509, 507), (451, 453, 455, 457, 459, 461, 463, 465, 467, 469, 471, 473, 475, 477, 479, 481, 483, 485, 487, 489, 491, 493, 495, 497, 499, 501, 503, 505, 507, 509, 511, 449), (670, 671, 511, 509), (671, 640, 449, 511), (462, 460, 902, 903), (512, 514, 515, 513), (514, 516, 517, 515), (516, 518, 519, 517), (518, 520, 521, 519), (520, 522, 523, 521), (522, 524, 525, 523), (524, 526, 527, 525), (526, 528, 529, 527), (528, 530, 531, 529), (530, 532, 533, 531), (532, 534, 535, 533), (534, 536, 537, 535), (536, 538, 539, 537), (538, 540, 541, 539), (540, 542, 543, 541), (542, 544, 545, 543), (544, 546, 547, 545), (546, 548, 549, 547), (548, 550, 551, 549), (550, 552, 553, 551), (552, 554, 555, 553), (554, 556, 557, 555), (556, 558, 559, 557), (558, 560, 561, 559), (560, 562, 563, 561), (562, 564, 565, 563), (564, 566, 567, 565), (566, 568, 569, 567), (568, 570, 571, 569), (570, 572, 573, 571), (531, 585, 584, 529), (572, 574, 575, 573), (574, 512, 513, 575), (512, 574, 572, 570, 568, 566, 564, 562, 560, 558, 556, 554, 552, 550, 548, 546, 544, 542, 540, 538, 536, 534, 532, 530, 528, 526, 524, 522, 520, 518, 516, 514), (601, 633, 632, 600), (549, 594, 593, 547), (567, 603, 602, 565), (523, 581, 580, 521), (541, 590, 589, 539), (559, 599, 598, 557), (515, 576, 577, 513), (513, 577, 607, 575), (533, 586, 585, 531), (551, 595, 594, 549), (569, 604, 603, 567), (525, 582, 581, 523), (543, 591, 590, 541), (561, 600, 599, 559), (517, 578, 576, 515), (535, 587, 586, 533), (553, 596, 595, 551), (571, 605, 604, 569), (527, 583, 582, 525), (545, 592, 591, 543), (563, 601, 600, 561), (519, 579, 578, 517), (537, 588, 587, 535), (555, 597, 596, 553), (573, 606, 605, 571), (529, 584, 583, 527), (547, 593, 592, 545), (565, 602, 601, 563), (521, 580, 579, 519), (539, 589, 588, 537), (557, 598, 597, 555), (575, 607, 606, 573), (608, 610, 611, 612, 613, 614, 615, 616, 617, 618, 619, 620, 621, 622, 623, 624, 625, 626, 627, 628, 629, 630, 631, 632, 633, 634, 635, 636, 637, 638, 639, 609), (588, 620, 619, 587), (602, 634, 633, 601), (589, 621, 620, 588), (603, 635, 634, 602), (590, 622, 621, 589), (576, 608, 609, 577), (604, 636, 635, 603), (591, 623, 622, 590), (578, 610, 608, 576), (605, 637, 636, 604), (592, 624, 623, 591), (579, 611, 610, 578), (606, 638, 637, 605), (593, 625, 624, 592), (580, 612, 611, 579), (607, 639, 638, 606), (594, 626, 625, 593), (581, 613, 612, 580), (577, 609, 639, 607), (595, 627, 626, 594), (582, 614, 613, 581), (596, 628, 627, 595), (583, 615, 614, 582), (597, 629, 628, 596), (584, 616, 615, 583), (598, 630, 629, 597), (585, 617, 616, 584), (599, 631, 630, 598), (586, 618, 617, 585), (600, 632, 631, 599), (587, 619, 618, 586), (510, 448, 640, 671), (508, 510, 671, 670), (506, 508, 670, 669), (504, 506, 669, 668), (502, 504, 668, 667), (500, 502, 667, 666), (498, 500, 666, 665), (496, 498, 665, 664), (494, 496, 664, 663), (492, 494, 663, 662), (490, 492, 662, 661), (488, 490, 661, 660), (486, 488, 660, 659), (484, 486, 659, 658), (482, 484, 658, 657), (480, 482, 657, 656), (478, 480, 656, 655), (476, 478, 655, 654), (474, 476, 654, 653), (472, 474, 653, 652), (470, 472, 652, 651), (468, 470, 651, 650), (466, 468, 650, 649), (464, 466, 649, 648), (462, 464, 648, 647), (460, 462, 647, 646), (458, 460, 646, 645), (456, 458, 645, 644), (454, 456, 644, 643), (452, 454, 643, 642), (450, 452, 642, 641), (448, 450, 641, 640), (864, 673, 675, 865), (865, 675, 677, 866), (866, 677, 679, 867), (867, 679, 681, 868), (868, 681, 683, 869), (869, 683, 685, 870), (870, 685, 687, 871), (871, 687, 689, 872), (872, 689, 691, 873), (873, 691, 693, 874), (874, 693, 695, 875), (875, 695, 697, 876), (876, 697, 699, 877), (877, 699, 701, 878), (878, 701, 703, 879), (879, 703, 705, 880), (880, 705, 707, 881), (881, 707, 709, 882), (882, 709, 711, 883), (883, 711, 713, 884), (884, 713, 715, 885), (885, 715, 717, 886), (886, 717, 719, 887), (887, 719, 721, 888), (888, 721, 723, 889), (889, 723, 725, 890), (890, 725, 727, 891), (891, 727, 729, 892), (892, 729, 731, 893), (893, 731, 733, 894), (675, 673, 735, 733, 731, 729, 727, 725, 723, 721, 719, 717, 715, 713, 711, 709, 707, 705, 703, 701, 699, 697, 695, 693, 691, 689, 687, 685, 683, 681, 679, 677), (894, 733, 735, 895), (895, 735, 673, 864), (672, 674, 676, 678, 680, 682, 684, 686, 688, 690, 692, 694, 696, 698, 700, 702, 704, 706, 708, 710, 712, 714, 716, 718, 720, 722, 724, 726, 728, 730, 732, 734), (736, 737, 739, 738), (738, 739, 741, 740), (740, 741, 743, 742), (742, 743, 745, 744), (744, 745, 747, 746), (746, 747, 749, 748), (748, 749, 751, 750), (750, 751, 753, 752), (752, 753, 755, 754), (754, 755, 757, 756), (756, 757, 759, 758), (758, 759, 761, 760), (760, 761, 763, 762), (762, 763, 765, 764), (764, 765, 767, 766), (766, 767, 769, 768), (768, 769, 771, 770), (770, 771, 773, 772), (772, 773, 775, 774), (774, 775, 777, 776), (776, 777, 779, 778), (778, 779, 781, 780), (780, 781, 783, 782), (782, 783, 785, 784), (784, 785, 787, 786), (786, 787, 789, 788), (788, 789, 791, 790), (790, 791, 793, 792), (792, 793, 795, 794), (794, 795, 797, 796), (755, 753, 808, 809), (796, 797, 799, 798), (798, 799, 737, 736), (736, 738, 740, 742, 744, 746, 748, 750, 752, 754, 756, 758, 760, 762, 764, 766, 768, 770, 772, 774, 776, 778, 780, 782, 784, 786, 788, 790, 792, 794, 796, 798), (825, 824, 856, 857), (773, 771, 817, 818), (791, 789, 826, 827), (747, 745, 804, 805), (765, 763, 813, 814), (783, 781, 822, 823), (739, 737, 801, 800), (737, 799, 831, 801), (757, 755, 809, 810), (775, 773, 818, 819), (793, 791, 827, 828), (749, 747, 805, 806), (767, 765, 814, 815), (785, 783, 823, 824), (741, 739, 800, 802), (759, 757, 810, 811), (777, 775, 819, 820), (795, 793, 828, 829), (751, 749, 806, 807), (769, 767, 815, 816), (787, 785, 824, 825), (743, 741, 802, 803), (761, 759, 811, 812), (779, 777, 820, 821), (797, 795, 829, 830), (753, 751, 807, 808), (771, 769, 816, 817), (789, 787, 825, 826), (745, 743, 803, 804), (763, 761, 812, 813), (781, 779, 821, 822), (799, 797, 830, 831), (832, 833, 863, 862, 861, 860, 859, 858, 857, 856, 855, 854, 853, 852, 851, 850, 849, 848, 847, 846, 845, 844, 843, 842, 841, 840, 839, 838, 837, 836, 835, 834), (812, 811, 843, 844), (826, 825, 857, 858), (813, 812, 844, 845), (827, 826, 858, 859), (814, 813, 845, 846), (800, 801, 833, 832), (828, 827, 859, 860), (815, 814, 846, 847), (802, 800, 832, 834), (829, 828, 860, 861), (816, 815, 847, 848), (803, 802, 834, 835), (830, 829, 861, 862), (817, 816, 848, 849), (804, 803, 835, 836), (831, 830, 862, 863), (818, 817, 849, 850), (805, 804, 836, 837), (801, 831, 863, 833), (819, 818, 850, 851), (806, 805, 837, 838), (820, 819, 851, 852), (807, 806, 838, 839), (821, 820, 852, 853), (808, 807, 839, 840), (822, 821, 853, 854), (809, 808, 840, 841), (823, 822, 854, 855), (810, 809, 841, 842), (824, 823, 855, 856), (811, 810, 842, 843), (734, 895, 864, 672), (732, 894, 895, 734), (730, 893, 894, 732), (728, 892, 893, 730), (726, 891, 892, 728), (724, 890, 891, 726), (722, 889, 890, 724), (720, 888, 889, 722), (718, 887, 888, 720), (716, 886, 887, 718), (714, 885, 886, 716), (712, 884, 885, 714), (710, 883, 884, 712), (708, 882, 883, 710), (706, 881, 882, 708), (704, 880, 881, 706), (702, 879, 880, 704), (700, 878, 879, 702), (698, 877, 878, 700), (696, 876, 877, 698), (694, 875, 876, 696), (692, 874, 875, 694), (690, 873, 874, 692), (688, 872, 873, 690), (686, 871, 872, 688), (684, 870, 871, 686), (682, 869, 870, 684), (680, 868, 869, 682), (678, 867, 868, 680), (676, 866, 867, 678), (674, 865, 866, 676), (672, 864, 865, 674), (896, 927, 926, 925, 924, 923, 922, 921, 920, 919, 918, 917, 916, 915, 914, 913, 912, 911, 910, 909, 908, 907, 906, 905, 904, 903, 902, 901, 900, 899, 898, 897), (480, 478, 911, 912), (498, 496, 920, 921), (454, 452, 898, 899), (472, 470, 907, 908), (490, 488, 916, 917), (508, 506, 925, 926), (464, 462, 903, 904), (482, 480, 912, 913), (500, 498, 921, 922), (456, 454, 899, 900), (474, 472, 908, 909), (492, 490, 917, 918), (510, 508, 926, 927), (466, 464, 904, 905), (484, 482, 913, 914), (502, 500, 922, 923), (458, 456, 900, 901), (476, 474, 909, 910), (494, 492, 918, 919), (450, 448, 896, 897), (448, 510, 927, 896), (468, 466, 905, 906), (486, 484, 914, 915), (504, 502, 923, 924), (460, 458, 901, 902), (478, 476, 910, 911), (496, 494, 919, 920), (452, 450, 897, 898), (470, 468, 906, 907), (488, 486, 915, 916), (506, 504, 924, 925)])
me_cylinder.materials.append(mat_material_002)
me_cylinder.use_remesh_preserve_volume = False
me_cylinder.use_remesh_preserve_attributes = False
me_cylinder.use_mirror_vertex_groups = False
me_cylinder.update()
me_circle = bpy.data.meshes.new('Circle')
me_circle.from_pydata([(0.4943, -0.7151, -0.03559), (0.6244, -0.6049, -0.03559), (0.7304, -0.4716, -0.03108), (0.8084, -0.3207, -0.01631), (0.8553, -0.1576, -0.005561), (0.8693, 0.01177, -0.007061), (0.8499, 0.1813, -0.01902), (0.7979, 0.3445, -0.03031), (0.7152, 0.4943, -0.0352), (0.605, 0.6245, -0.03559), (0.4716, 0.7305, -0.03559), (0.32, 0.8085, -0.03559), (0.1562, 0.8554, -0.03559), (-0.01369, 0.8694, -0.03559), (-0.183, 0.8501, -0.03559), (-0.3453, 0.798, -0.03559), (-0.4944, 0.7153, -0.03559), (-0.6244, 0.6052, -0.03559), (-0.7304, 0.4715, -0.03511), (-0.8084, 0.3192, -0.02978), (-0.8553, 0.1545, -0.01796), (-0.8693, -0.01557, -0.005733), (-0.8499, -0.1844, -0.004497), (-0.7979, -0.346, -0.01578), (-0.7152, -0.4944, -0.03099), (-0.605, -0.6243, -0.03559), (-0.4716, -0.7303, -0.03559), (-0.32, -0.8083, -0.03559), (-0.1562, -0.8552, -0.03559), (0.01369, -0.8692, -0.03559), (0.183, -0.8498, -0.03559), (0.3453, -0.7978, -0.03559), (-7.153e-07, 0.002864, 0.1026), (0.4943, -0.7151, 0.04794), (0.6244, -0.6049, 0.04794), (0.7304, -0.4713, 0.05229), (0.8084, -0.319, 0.06704), (0.8553, -0.1543, 0.07785), (0.8693, 0.01582, 0.07636), (0.8499, 0.1847, 0.06447), (0.7979, 0.3462, 0.05335), (0.7152, 0.4946, 0.04846), (0.605, 0.6245, 0.04794), (0.4716, 0.7305, 0.04794), (0.32, 0.8085, 0.04794), (0.1562, 0.8554, 0.04794), (-0.01369, 0.8694, 0.04794), (-0.183, 0.8501, 0.04794), (-0.3453, 0.798, 0.04794), (-0.4944, 0.7153, 0.04794), (-0.6244, 0.6052, 0.04794), (-0.7304, 0.4719, 0.04856), (-0.8084, 0.321, 0.05388), (-0.8553, 0.1578, 0.06554), (-0.8693, -0.01152, 0.07769), (-0.8499, -0.1811, 0.07892), (-0.7979, -0.3443, 0.06757), (-0.7152, -0.494, 0.05239), (-0.605, -0.6243, 0.04794), (-0.4716, -0.7303, 0.04794), (-0.32, -0.8083, 0.04794), (-0.1562, -0.8552, 0.04794), (0.01369, -0.8692, 0.04794), (0.183, -0.8498, 0.04794), (0.3453, -0.7978, 0.04794), (0.06797, -0.09861, -0.02982), (0.08585, -0.08346, -0.02982), (0.1004, -0.06514, -0.0292), (0.1111, -0.04439, -0.02717), (0.1176, -0.02196, -0.02569), (0.1195, 0.001326, -0.0259), (0.1169, 0.02464, -0.02755), (0.1097, 0.04707, -0.0291), (0.09834, 0.06767, -0.02977), (0.08319, 0.08557, -0.02982), (0.06484, 0.1002, -0.02982), (0.044, 0.1109, -0.02982), (0.02147, 0.1173, -0.02982), (-0.001882, 0.1193, -0.02982), (-0.02516, 0.1166, -0.02982), (-0.04748, 0.1094, -0.02982), (-0.06797, 0.09806, -0.02982), (-0.08585, 0.08291, -0.02982), (-0.1004, 0.06454, -0.02976), (-0.1112, 0.0436, -0.02902), (-0.1176, 0.02095, -0.0274), (-0.1195, -0.002433, -0.02572), (-0.1169, -0.02565, -0.02555), (-0.1097, -0.04786, -0.0271), (-0.09834, -0.06827, -0.02919), (-0.08319, -0.08612, -0.02982), (-0.06484, -0.1007, -0.02982), (-0.044, -0.1114, -0.02982), (-0.02147, -0.1179, -0.02982), (0.001882, -0.1198, -0.02982), (0.02516, -0.1171, -0.02982), (0.04748, -0.11, -0.02982)], [], [(7, 6, 71, 72), (32, 33, 34), (32, 34, 35), (32, 35, 36), (32, 36, 37), (32, 37, 38), (32, 38, 39), (32, 39, 40), (32, 40, 41), (32, 41, 42), (32, 42, 43), (32, 43, 44), (32, 44, 45), (32, 45, 46), (32, 46, 47), (32, 47, 48), (32, 48, 49), (32, 49, 50), (32, 50, 51), (32, 51, 52), (32, 52, 53), (32, 53, 54), (32, 54, 55), (32, 55, 56), (32, 56, 57), (32, 57, 58), (32, 58, 59), (32, 59, 60), (32, 60, 61), (32, 61, 62), (32, 62, 63), (32, 63, 64), (32, 64, 33), (21, 22, 55, 54), (22, 23, 56, 55), (23, 24, 57, 56), (24, 25, 58, 57), (25, 26, 59, 58), (26, 27, 60, 59), (27, 28, 61, 60), (28, 29, 62, 61), (29, 30, 63, 62), (30, 31, 64, 63), (31, 0, 33, 64), (0, 1, 34, 33), (1, 2, 35, 34), (2, 3, 36, 35), (20, 21, 54, 53), (19, 20, 53, 52), (18, 19, 52, 51), (17, 18, 51, 50), (16, 17, 50, 49), (15, 16, 49, 48), (14, 15, 48, 47), (13, 14, 47, 46), (12, 13, 46, 45), (11, 12, 45, 44), (10, 11, 44, 43), (3, 4, 37, 36), (4, 5, 38, 37), (5, 6, 39, 38), (6, 7, 40, 39), (7, 8, 41, 40), (8, 9, 42, 41), (9, 10, 43, 42), (26, 25, 90, 91), (21, 20, 85, 86), (8, 7, 72, 73), (27, 26, 91, 92), (22, 21, 86, 87), (9, 8, 73, 74), (28, 27, 92, 93), (23, 22, 87, 88), (10, 9, 74, 75), (29, 28, 93, 94), (11, 10, 75, 76), (30, 29, 94, 95), (12, 11, 76, 77), (31, 30, 95, 96), (13, 12, 77, 78), (0, 31, 96, 65), (14, 13, 78, 79), (1, 0, 65, 66), (15, 14, 79, 80), (2, 1, 66, 67), (16, 15, 80, 81), (3, 2, 67, 68), (17, 16, 81, 82), (4, 3, 68, 69), (18, 17, 82, 83), (5, 4, 69, 70), (24, 23, 88, 89), (19, 18, 83, 84), (6, 5, 70, 71), (25, 24, 89, 90), (20, 19, 84, 85), (89, 88, 87, 86, 85, 84, 83, 82, 81, 80, 79, 78, 77, 76, 75, 74, 73, 72, 71, 70, 69, 68, 67, 66, 65, 96, 95, 94, 93, 92, 91, 90)])
me_circle.materials.append(mat_material_001)
me_circle.materials.append(mat_material_002)
me_circle.use_remesh_preserve_volume = False
me_circle.use_remesh_preserve_attributes = False
me_circle.use_mirror_vertex_groups = False
me_circle.update()

# ---- objects
ob_bar_bottom = bpy.data.objects.new('bar bottom', me_circle_003)
ob_back = bpy.data.objects.new('back', me_circle_001)
ob_bar_back = bpy.data.objects.new('bar back', me_cylinder_001)
ob_bottom = bpy.data.objects.new('bottom', me_cylinder)
ob_seat = bpy.data.objects.new('seat', me_circle)
ob_lamp = bpy.data.objects.new('Lamp', light_lamp)
ob_camera = bpy.data.objects.new('Camera', cam_camera)

# ---- transforms, parenting, visibility, modifiers, constraints
ob_bar_bottom.location = (2.092, -0.5164, 0.9756)
ob_bar_bottom.lineart.crease_threshold = 0.0
ob_back.location = (-0.8735, -0.1858, 0.967)
ob_back.scale = (0.9874, 0.8118, 0.953)
ob_back.lineart.crease_threshold = 0.0
_m = ob_back.modifiers.new('Bevel', 'BEVEL')
_m.limit_method = 'NONE'
_m.spread = 0.0
ob_bar_back.location = (-0.9262, 0.006364, -0.1518)
ob_bar_back.rotation_euler = (1.571, -0.0, 1.571)
ob_bar_back.scale = (0.1512, 0.1512, 0.1512)
ob_bar_back.lineart.crease_threshold = 0.0
ob_bottom.location = (-0.01064, -0.9295, -1.006)
ob_bottom.scale = (0.338, 0.338, 0.338)
ob_bottom.lineart.crease_threshold = 0.0
ob_seat.location = (0.008404, -0.0001751, -0.4713)
ob_seat.scale = (1.121, 1.121, 1.121)
ob_seat.lineart.crease_threshold = 0.0
_m = ob_seat.modifiers.new('Bevel', 'BEVEL')
_m.width = 0.062
_m.width_pct = 0.062
_m.segments = 32
_m.limit_method = 'NONE'
_m.profile = 0.3583
_m.spread = 0.0
ob_lamp.location = (4.076, 1.005, 5.904)
ob_lamp.rotation_euler = (0.6503, 0.05522, 1.866)
ob_lamp.lock_rotations_4d = False
ob_lamp.empty_display_type = 'ARROWS'
ob_lamp.color = (0.0, 0.0, 0.0, 0.0)
ob_lamp.lineart.crease_threshold = 0.0
ob_camera.location = (7.481, -6.508, 5.344)
ob_camera.rotation_euler = (1.109, 0.0, 0.8149)
ob_camera.lock_rotations_4d = False
ob_camera.empty_display_type = 'ARROWS'
ob_camera.color = (0.0, 0.0, 0.0, 0.0)
ob_camera.display_type = 'WIRE'
ob_camera.lineart.crease_threshold = 0.0

# ---- collection membership
col_collection_1.objects.link(ob_bar_bottom)
col_collection_1.objects.link(ob_back)
col_collection_1.objects.link(ob_bar_back)
col_collection_1.objects.link(ob_bottom)
col_collection_1.objects.link(ob_seat)
col_collection_1.objects.link(ob_lamp)
col_collection_1.objects.link(ob_camera)

# ---- scene / render settings (as saved in the file)
scene.camera = ob_camera
scene.frame_start = 1; scene.frame_end = 250; scene.frame_set(0)
scene.render.engine = 'BLENDER_EEVEE_NEXT'
scene.render.resolution_percentage = 50
scene.render.dither_intensity = 0.0
scene.cycles.use_denoising = False
scene.cycles.samples = 128
scene.cycles.sampling_pattern = 'TABULATED_SOBOL'
scene.cycles.use_adaptive_sampling = False
scene.cycles.use_light_tree = False
scene.cycles.blur_glossy = 0.0
scene.cycles.sample_clamp_indirect = 0.0
scene.view_settings.view_transform = 'Standard'
bpy.context.view_layer.update()
